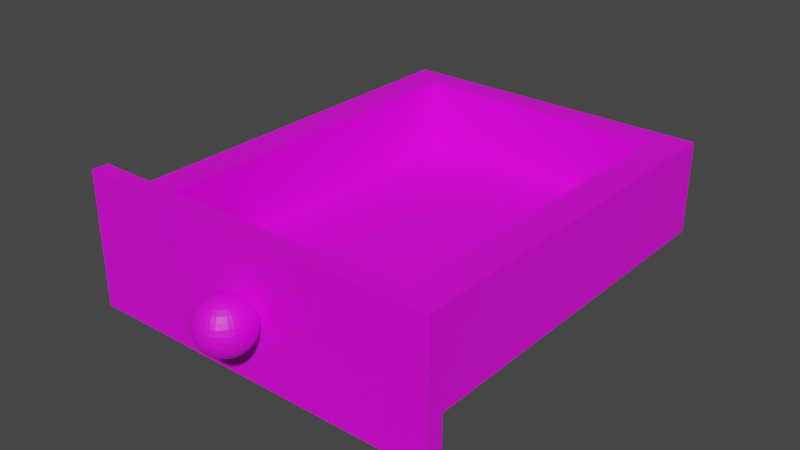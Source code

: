 # Source: Cajon.blend  (saved by Blender 2.91.10; exported with 4.5.12 LTS)
import bpy
from mathutils import Matrix  # noqa: F401  (used for matrix-valued properties, if any)

bpy.ops.wm.read_factory_settings(use_empty=True)
scene = bpy.context.scene
scene.name = 'Scene'

# ---- collections
col_collection = bpy.data.collections.new('Collection'); scene.collection.children.link(col_collection)

# ---- images (referenced by path relative to the original .blend; pixels are not part of the script)
import os
ASSET_DIR = os.environ.get("B2B_ASSET_DIR", "")  # directory of the original .blend (textures are referenced by path, not embedded)
HERE = os.path.dirname(os.path.abspath(__file__))  # packed textures are extracted next to this script under _unpacked/

def load_image(name, relpath, width, height, colorspace="sRGB"):
    """Load a texture the original file referenced (path relative to the .blend, or extracted next to this script)."""
    p = next((c for c in (os.path.join(HERE, relpath), os.path.join(ASSET_DIR, relpath)) if relpath and os.path.exists(c)), "")
    if p:
        img = bpy.data.images.load(p, check_existing=True)
        img.name = name
    else:  # same state as the original file: an image datablock whose file is absent (Cycles renders it pink)
        img = bpy.data.images.new(name, width, height)
        img.source = "FILE"
        img.filepath = "//" + (relpath or name)
    img.colorspace_settings.name = colorspace
    return img
img_texturamueble_png = load_image('TexturaMueble.png', 'Texturas/TexturaMueble.png', 1024, 1024, 'sRGB')

# ---- materials (node trees are filled in below, after node groups)
mat_cajon = bpy.data.materials.new('Cajon')
mat_cajon.use_transparent_shadow = False

# ---- material node trees
mat_cajon.use_nodes = True; mat_cajon.node_tree.nodes.clear()
_N = mat_cajon.node_tree.nodes; _L = mat_cajon.node_tree.links
n0 = _N.new('ShaderNodeBsdfPrincipled'); n0.name = 'Principled BSDF'; n0.location = (10, 300)
n0.distribution = 'GGX'
n0.subsurface_method = 'BURLEY'
n0.inputs[3].default_value = 1.45
n0.inputs[27].default_value = (0.0, 0.0, 0.0, 1.0)
n0.inputs[28].default_value = 1.0
n1 = _N.new('ShaderNodeOutputMaterial'); n1.name = 'Material Output'; n1.location = (300, 300)
n2 = _N.new('ShaderNodeTexImage'); n2.name = 'Imagen'; n2.location = (-321, 383)
n2.image = img_texturamueble_png
_L.new(n0.outputs[0], n1.inputs[0])
_L.new(n2.outputs[0], n0.inputs[0])
n1.is_active_output = True

# ---- world
world_world = bpy.data.worlds.new('World'); scene.world = world_world
world_world.use_nodes = True; world_world.node_tree.nodes.clear()
_N = world_world.node_tree.nodes; _L = world_world.node_tree.links
n0 = _N.new('ShaderNodeOutputWorld'); n0.name = 'World Output'; n0.location = (300, 300)
n1 = _N.new('ShaderNodeBackground'); n1.name = 'Background'; n1.location = (10, 300)
n1.inputs[0].default_value = (0.05088, 0.05088, 0.05088, 1.0)
_L.new(n1.outputs[0], n0.inputs[0])
n0.is_active_output = True
world_world.color = (0.05088, 0.05088, 0.05088)
world_world.use_sun_shadow = False
world_world.sun_shadow_jitter_overblur = 0.0

# ---- meshes
me_plano = bpy.data.meshes.new('Plano')
me_plano.from_pydata([(-1.0, -0.9987, 0.0), (1.0, -0.9987, 0.0), (-1.0, 0.6789, 0.0), (1.0, 0.6789, 0.0), (-1.0, -0.9987, 0.5788), (1.0, -0.9987, 0.5788), (-1.0, 0.6789, 0.5788), (1.0, 0.6789, 0.5788), (-0.7925, -0.8885, 0.5788), (0.7925, -0.8885, 0.5788), (-0.7925, 0.5688, 0.5788), (0.7925, 0.5688, 0.5788), (-0.7925, -0.8885, 0.1455), (0.7925, -0.8885, 0.1455), (-0.7925, 0.5688, 0.1455), (0.7925, 0.5688, 0.1455), (-1.127, -1.0, -0.1241), (1.127, -1.0, -0.1241), (-1.127, -1.0, 0.7029), (1.127, -1.0, 0.7029), (-1.127, -1.066, -0.1241), (1.127, -1.066, -0.1241), (-1.127, -1.066, 0.7029), (1.127, -1.066, 0.7029), (8.778e-08, -1.136, 0.4308), (8.778e-08, -1.115, 0.4214), (8.778e-08, -1.096, 0.4061), (8.778e-08, -1.08, 0.3856), (8.778e-08, -1.066, 0.3606), (8.778e-08, -1.056, 0.3321), (8.778e-08, -1.05, 0.3012), (8.778e-08, -1.048, 0.269), (8.778e-08, -1.05, 0.2368), (8.778e-08, -1.096, 0.1319), (0.006277, -1.136, 0.4308), (0.01231, -1.116, 0.4214), (0.01787, -1.098, 0.4061), (0.02275, -1.081, 0.3856), (0.02675, -1.068, 0.3606), (0.02972, -1.058, 0.3321), (0.03156, -1.052, 0.3012), (0.03217, -1.05, 0.269), (0.03156, -1.052, 0.2368), (0.02972, -1.058, 0.2059), (0.02675, -1.068, 0.1774), (0.02275, -1.081, 0.1524), (0.01787, -1.098, 0.1319), (0.01231, -1.116, 0.1166), (0.006277, -1.136, 0.1073), (0.01231, -1.138, 0.4308), (0.02415, -1.119, 0.4214), (0.03506, -1.101, 0.4061), (0.04463, -1.086, 0.3856), (0.05248, -1.073, 0.3606), (0.05831, -1.064, 0.3321), (0.0619, -1.058, 0.3012), (0.06311, -1.056, 0.269), (0.0619, -1.058, 0.2368), (0.05831, -1.064, 0.2059), (0.05248, -1.073, 0.1774), (0.04463, -1.086, 0.1524), (0.03506, -1.101, 0.1319), (0.02415, -1.119, 0.1166), (0.01231, -1.138, 0.1073), (0.01787, -1.14, 0.4308), (0.03506, -1.122, 0.4214), (0.0509, -1.107, 0.4061), (0.06479, -1.093, 0.3856), (0.07618, -1.082, 0.3606), (0.08465, -1.073, 0.3321), (0.08986, -1.068, 0.3012), (0.09162, -1.066, 0.269), (0.08986, -1.068, 0.2368), (0.08465, -1.073, 0.2059), (0.07618, -1.082, 0.1774), (0.06479, -1.093, 0.1524), (0.0509, -1.107, 0.1319), (0.03506, -1.122, 0.1166), (0.01787, -1.14, 0.1073), (0.02275, -1.142, 0.4308), (0.04463, -1.128, 0.4214), (0.06479, -1.114, 0.4061), (0.08246, -1.103, 0.3856), (0.09696, -1.093, 0.3606), (0.1077, -1.086, 0.3321), (0.1144, -1.081, 0.3012), (0.1166, -1.08, 0.269), (0.1144, -1.081, 0.2368), (0.1077, -1.086, 0.2059), (0.09696, -1.093, 0.1774), (0.08246, -1.103, 0.1524), (0.06479, -1.114, 0.1319), (0.04463, -1.128, 0.1166), (0.02275, -1.142, 0.1073), (0.02675, -1.145, 0.4308), (0.05248, -1.134, 0.4214), (0.07618, -1.124, 0.4061), (0.09696, -1.114, 0.3856), (0.114, -1.107, 0.3606), (0.1267, -1.101, 0.3321), (0.1345, -1.098, 0.3012), (0.1371, -1.096, 0.269), (0.1345, -1.098, 0.2368), (0.1267, -1.101, 0.2059), (0.114, -1.107, 0.1774), (0.09696, -1.114, 0.1524), (0.07618, -1.124, 0.1319), (0.05248, -1.134, 0.1166), (0.02675, -1.145, 0.1073), (0.02972, -1.149, 0.4308), (0.05831, -1.141, 0.4214), (0.08465, -1.134, 0.4061), (0.1077, -1.128, 0.3856), (0.1267, -1.122, 0.3606), (0.1408, -1.119, 0.3321), (0.1494, -1.116, 0.3012), (0.1524, -1.115, 0.269), (0.1494, -1.116, 0.2368), (0.1408, -1.119, 0.2059), (0.1267, -1.122, 0.1774), (0.1077, -1.128, 0.1524), (0.08465, -1.134, 0.1319), (0.05831, -1.141, 0.1166), (0.02972, -1.149, 0.1073), (0.03156, -1.153, 0.4308), (0.0619, -1.149, 0.4214), (0.08986, -1.145, 0.4061), (0.1144, -1.142, 0.3856), (0.1345, -1.14, 0.3606), (0.1494, -1.138, 0.3321), (0.1586, -1.136, 0.3012), (0.1617, -1.136, 0.269), (0.1586, -1.136, 0.2368), (0.1494, -1.138, 0.2059), (0.1345, -1.14, 0.1774), (0.1144, -1.142, 0.1524), (0.08986, -1.145, 0.1319), (0.0619, -1.149, 0.1166), (0.03156, -1.153, 0.1073), (0.03217, -1.157, 0.4308), (0.06311, -1.157, 0.4214), (0.09162, -1.157, 0.4061), (0.1166, -1.157, 0.3856), (0.1371, -1.157, 0.3606), (0.1524, -1.157, 0.3321), (0.1617, -1.157, 0.3012), (0.1649, -1.157, 0.269), (0.1617, -1.157, 0.2368), (0.1524, -1.157, 0.2059), (0.1371, -1.157, 0.1774), (0.1166, -1.157, 0.1524), (0.09162, -1.157, 0.1319), (0.06311, -1.157, 0.1166), (0.03217, -1.157, 0.1073), (0.03156, -1.162, 0.4308), (0.0619, -1.166, 0.4214), (0.08986, -1.169, 0.4061), (0.1144, -1.172, 0.3856), (0.1345, -1.175, 0.3606), (0.1494, -1.177, 0.3321), (0.1586, -1.178, 0.3012), (0.1617, -1.179, 0.269), (0.1586, -1.178, 0.2368), (0.1494, -1.177, 0.2059), (0.1345, -1.175, 0.1774), (0.1144, -1.172, 0.1524), (0.08986, -1.169, 0.1319), (0.0619, -1.166, 0.1166), (0.03156, -1.162, 0.1073), (0.02972, -1.166, 0.4308), (0.05831, -1.173, 0.4214), (0.08465, -1.181, 0.4061), (0.1077, -1.187, 0.3856), (0.1267, -1.192, 0.3606), (0.1408, -1.196, 0.3321), (0.1494, -1.199, 0.3012), (0.1524, -1.199, 0.269), (0.1494, -1.199, 0.2368), (0.1408, -1.196, 0.2059), (0.1267, -1.192, 0.1774), (0.1077, -1.187, 0.1524), (0.08465, -1.181, 0.1319), (0.05831, -1.173, 0.1166), (0.02972, -1.166, 0.1073), (0.02675, -1.169, 0.4308), (0.05248, -1.181, 0.4214), (0.07618, -1.191, 0.4061), (0.09696, -1.2, 0.3856), (0.114, -1.208, 0.3606), (0.1267, -1.214, 0.3321), (0.1345, -1.217, 0.3012), (0.1371, -1.218, 0.269), (0.1345, -1.217, 0.2368), (0.1267, -1.214, 0.2059), (0.114, -1.208, 0.1774), (0.09696, -1.2, 0.1524), (0.07618, -1.191, 0.1319), (0.05248, -1.181, 0.1166), (0.02675, -1.169, 0.1073), (0.02275, -1.172, 0.4308), (0.04463, -1.187, 0.4214), (0.06479, -1.2, 0.4061), (0.08246, -1.212, 0.3856), (0.09696, -1.222, 0.3606), (0.1077, -1.229, 0.3321), (0.1144, -1.233, 0.3012), (0.1166, -1.235, 0.269), (0.1144, -1.233, 0.2368), (0.1077, -1.229, 0.2059), (0.09696, -1.222, 0.1774), (0.08246, -1.212, 0.1524), (0.06479, -1.2, 0.1319), (0.04463, -1.187, 0.1166), (0.02275, -1.172, 0.1073), (0.01787, -1.175, 0.4308), (0.03506, -1.192, 0.4214), (0.0509, -1.208, 0.4061), (0.06479, -1.222, 0.3856), (0.07618, -1.233, 0.3606), (0.08465, -1.242, 0.3321), (0.08986, -1.247, 0.3012), (0.09162, -1.248, 0.269), (0.08986, -1.247, 0.2368), (0.08465, -1.242, 0.2059), (0.07618, -1.233, 0.1774), (0.06479, -1.222, 0.1524), (0.0509, -1.208, 0.1319), (0.03506, -1.192, 0.1166), (0.01787, -1.175, 0.1073), (8.778e-08, -1.157, 0.1041), (0.01231, -1.177, 0.4308), (0.02415, -1.196, 0.4214), (0.03506, -1.214, 0.4061), (0.04463, -1.229, 0.3856), (0.05248, -1.242, 0.3606), (0.05831, -1.251, 0.3321), (0.0619, -1.257, 0.3012), (0.06311, -1.259, 0.269), (0.0619, -1.257, 0.2368), (0.05831, -1.251, 0.2059), (0.05248, -1.242, 0.1774), (0.04463, -1.229, 0.1524), (0.03506, -1.214, 0.1319), (0.02415, -1.196, 0.1166), (0.01231, -1.177, 0.1073), (0.006277, -1.178, 0.4308), (0.01231, -1.199, 0.4214), (0.01787, -1.217, 0.4061), (0.02275, -1.233, 0.3856), (0.02675, -1.247, 0.3606), (0.02972, -1.257, 0.3321), (0.03156, -1.263, 0.3012), (0.03217, -1.265, 0.269), (0.03156, -1.263, 0.2368), (0.02972, -1.257, 0.2059), (0.02675, -1.247, 0.1774), (0.02275, -1.233, 0.1524), (0.01787, -1.217, 0.1319), (0.01231, -1.199, 0.1166), (0.006277, -1.178, 0.1073), (8.659e-08, -1.179, 0.4308), (9.458e-08, -1.199, 0.4214), (9.212e-08, -1.218, 0.4061), (8.352e-08, -1.235, 0.3856), (7.369e-08, -1.248, 0.3606), (9.826e-08, -1.259, 0.3321), (7.369e-08, -1.265, 0.3012), (7.123e-08, -1.267, 0.269), (7.369e-08, -1.265, 0.2368), (9.826e-08, -1.259, 0.2059), (7.369e-08, -1.248, 0.1774), (8.352e-08, -1.235, 0.1524), (8.598e-08, -1.218, 0.1319), (8.843e-08, -1.199, 0.1166), (8.843e-08, -1.179, 0.1073), (-0.006277, -1.178, 0.4308), (-0.01231, -1.199, 0.4214), (-0.01787, -1.217, 0.4061), (-0.02275, -1.233, 0.3856), (-0.02675, -1.247, 0.3606), (-0.02972, -1.257, 0.3321), (-0.03156, -1.263, 0.3012), (-0.03217, -1.265, 0.269), (-0.03156, -1.263, 0.2368), (-0.02972, -1.257, 0.2059), (-0.02675, -1.247, 0.1774), (-0.02275, -1.233, 0.1524), (-0.01787, -1.217, 0.1319), (-0.01231, -1.199, 0.1166), (-0.006277, -1.178, 0.1073), (-0.01231, -1.177, 0.4308), (-0.02415, -1.196, 0.4214), (-0.03506, -1.214, 0.4061), (-0.04463, -1.229, 0.3856), (-0.05248, -1.242, 0.3606), (-0.05831, -1.251, 0.3321), (-0.0619, -1.257, 0.3012), (-0.06311, -1.259, 0.269), (-0.0619, -1.257, 0.2368), (-0.05831, -1.251, 0.2059), (-0.05248, -1.242, 0.1774), (-0.04463, -1.229, 0.1524), (-0.03506, -1.214, 0.1319), (-0.02415, -1.196, 0.1166), (-0.01231, -1.177, 0.1073), (-0.01787, -1.175, 0.4308), (-0.03506, -1.192, 0.4214), (-0.0509, -1.208, 0.4061), (-0.06479, -1.222, 0.3856), (-0.07618, -1.233, 0.3606), (-0.08465, -1.242, 0.3321), (-0.08986, -1.247, 0.3012), (-0.09162, -1.248, 0.269), (-0.08986, -1.247, 0.2368), (-0.08465, -1.242, 0.2059), (-0.07618, -1.233, 0.1774), (-0.06479, -1.222, 0.1524), (-0.0509, -1.208, 0.1319), (-0.03506, -1.192, 0.1166), (-0.01787, -1.175, 0.1073), (4.978e-08, -1.157, 0.4339), (-0.02275, -1.172, 0.4308), (-0.04463, -1.187, 0.4214), (-0.06479, -1.2, 0.4061), (-0.08246, -1.212, 0.3856), (-0.09696, -1.222, 0.3606), (-0.1077, -1.229, 0.3321), (-0.1144, -1.233, 0.3012), (-0.1166, -1.235, 0.269), (-0.1144, -1.233, 0.2368), (-0.1077, -1.229, 0.2059), (-0.09696, -1.222, 0.1774), (-0.08246, -1.212, 0.1524), (-0.06479, -1.2, 0.1319), (-0.04463, -1.187, 0.1166), (-0.02275, -1.172, 0.1073), (-0.02675, -1.169, 0.4308), (-0.05248, -1.181, 0.4214), (-0.07618, -1.191, 0.4061), (-0.09696, -1.2, 0.3856), (-0.114, -1.208, 0.3606), (-0.1267, -1.214, 0.3321), (-0.1345, -1.217, 0.3012), (-0.1371, -1.218, 0.269), (-0.1345, -1.217, 0.2368), (-0.1267, -1.214, 0.2059), (-0.114, -1.208, 0.1774), (-0.09696, -1.2, 0.1524), (-0.07618, -1.191, 0.1319), (-0.05248, -1.181, 0.1166), (-0.02675, -1.169, 0.1073), (-0.02972, -1.166, 0.4308), (-0.05831, -1.173, 0.4214), (-0.08465, -1.181, 0.4061), (-0.1077, -1.187, 0.3856), (-0.1267, -1.192, 0.3606), (-0.1408, -1.196, 0.3321), (-0.1494, -1.199, 0.3012), (-0.1524, -1.199, 0.269), (-0.1494, -1.199, 0.2368), (-0.1408, -1.196, 0.2059), (-0.1267, -1.192, 0.1774), (-0.1077, -1.187, 0.1524), (-0.08465, -1.181, 0.1319), (-0.05831, -1.173, 0.1166), (-0.02972, -1.166, 0.1073), (-0.03156, -1.162, 0.4308), (-0.0619, -1.166, 0.4214), (-0.08986, -1.169, 0.4061), (-0.1144, -1.172, 0.3856), (-0.1345, -1.175, 0.3606), (-0.1494, -1.177, 0.3321), (-0.1586, -1.178, 0.3012), (-0.1617, -1.179, 0.269), (-0.1586, -1.178, 0.2368), (-0.1494, -1.177, 0.2059), (-0.1345, -1.175, 0.1774), (-0.1144, -1.172, 0.1524), (-0.08986, -1.169, 0.1319), (-0.0619, -1.166, 0.1166), (-0.03156, -1.162, 0.1073), (-0.03217, -1.157, 0.4308), (-0.06311, -1.157, 0.4214), (-0.09162, -1.157, 0.4061), (-0.1166, -1.157, 0.3856), (-0.1371, -1.157, 0.3606), (-0.1524, -1.157, 0.3321), (-0.1617, -1.157, 0.3012), (-0.1649, -1.157, 0.269), (-0.1617, -1.157, 0.2368), (-0.1524, -1.157, 0.2059), (-0.1371, -1.157, 0.1774), (-0.1166, -1.157, 0.1524), (-0.09162, -1.157, 0.1319), (-0.06311, -1.157, 0.1166), (-0.03217, -1.157, 0.1073), (-0.03156, -1.153, 0.4308), (-0.0619, -1.149, 0.4214), (-0.08986, -1.145, 0.4061), (-0.1144, -1.142, 0.3856), (-0.1345, -1.14, 0.3606), (-0.1494, -1.138, 0.3321), (-0.1586, -1.136, 0.3012), (-0.1617, -1.136, 0.269), (-0.1586, -1.136, 0.2368), (-0.1494, -1.138, 0.2059), (-0.1345, -1.14, 0.1774), (-0.1144, -1.142, 0.1524), (-0.08986, -1.145, 0.1319), (-0.0619, -1.149, 0.1166), (-0.03156, -1.153, 0.1073), (-0.02972, -1.149, 0.4308), (-0.05831, -1.141, 0.4214), (-0.08465, -1.134, 0.4061), (-0.1077, -1.128, 0.3856), (-0.1267, -1.122, 0.3606), (-0.1408, -1.119, 0.3321), (-0.1494, -1.116, 0.3012), (-0.1524, -1.115, 0.269), (-0.1494, -1.116, 0.2368), (-0.1408, -1.119, 0.2059), (-0.1267, -1.122, 0.1774), (-0.1077, -1.128, 0.1524), (-0.08465, -1.134, 0.1319), (-0.05831, -1.141, 0.1166), (-0.02972, -1.149, 0.1073), (-0.02675, -1.145, 0.4308), (-0.05248, -1.134, 0.4214), (-0.07618, -1.124, 0.4061), (-0.09696, -1.114, 0.3856), (-0.114, -1.107, 0.3606), (-0.1267, -1.101, 0.3321), (-0.1345, -1.098, 0.3012), (-0.1371, -1.096, 0.269), (-0.1345, -1.098, 0.2368), (-0.1267, -1.101, 0.2059), (-0.114, -1.107, 0.1774), (-0.09696, -1.114, 0.1524), (-0.07618, -1.124, 0.1319), (-0.05248, -1.134, 0.1166), (-0.02675, -1.145, 0.1073), (-0.02275, -1.142, 0.4308), (-0.04463, -1.128, 0.4214), (-0.06479, -1.114, 0.4061), (-0.08246, -1.103, 0.3856), (-0.09696, -1.093, 0.3606), (-0.1077, -1.086, 0.3321), (-0.1144, -1.081, 0.3012), (-0.1166, -1.08, 0.269), (-0.1144, -1.081, 0.2368), (-0.1077, -1.086, 0.2059), (-0.09696, -1.093, 0.1774), (-0.08246, -1.103, 0.1524), (-0.06479, -1.114, 0.1319), (-0.04463, -1.128, 0.1166), (-0.02275, -1.142, 0.1073), (-0.01787, -1.14, 0.4308), (-0.03506, -1.122, 0.4214), (-0.0509, -1.107, 0.4061), (-0.06479, -1.093, 0.3856), (-0.07618, -1.082, 0.3606), (-0.08465, -1.073, 0.3321), (-0.08986, -1.068, 0.3012), (-0.09162, -1.066, 0.269), (-0.08986, -1.068, 0.2368), (-0.08465, -1.073, 0.2059), (-0.07618, -1.082, 0.1774), (-0.06479, -1.093, 0.1524), (-0.0509, -1.107, 0.1319), (-0.03506, -1.122, 0.1166), (-0.01787, -1.14, 0.1073), (-0.01231, -1.138, 0.4308), (-0.02415, -1.119, 0.4214), (-0.03506, -1.101, 0.4061), (-0.04463, -1.086, 0.3856), (-0.05248, -1.073, 0.3606), (-0.05831, -1.064, 0.3321), (-0.0619, -1.058, 0.3012), (-0.06311, -1.056, 0.269), (-0.0619, -1.058, 0.2368), (-0.05831, -1.064, 0.2059), (-0.05248, -1.073, 0.1774), (-0.04463, -1.086, 0.1524), (-0.03506, -1.101, 0.1319), (-0.02415, -1.119, 0.1166), (-0.01231, -1.138, 0.1073), (-0.006277, -1.136, 0.4308), (-0.01231, -1.116, 0.4214), (-0.01787, -1.098, 0.4061), (-0.02275, -1.081, 0.3856), (-0.02675, -1.068, 0.3606), (-0.02972, -1.058, 0.3321), (-0.03156, -1.052, 0.3012), (-0.03217, -1.05, 0.269), (-0.03156, -1.052, 0.2368), (-0.02972, -1.058, 0.2059), (-0.02675, -1.068, 0.1774), (-0.02275, -1.081, 0.1524), (-0.01787, -1.098, 0.1319), (-0.01231, -1.116, 0.1166), (-0.006277, -1.136, 0.1073), (9.826e-08, -1.056, 0.2059), (1.327e-07, -1.066, 0.1774), (1.13e-07, -1.08, 0.1524), (1.007e-07, -1.115, 0.1166), (9.028e-08, -1.136, 0.1073)], [], [(0, 2, 3, 1), (7, 6, 10, 11), (3, 2, 6, 7), (5, 4, 18, 19), (1, 3, 7, 5), (2, 0, 4, 6), (9, 11, 15, 13), (4, 5, 9, 8), (5, 7, 11, 9), (6, 4, 8, 10), (12, 13, 15, 14), (10, 8, 12, 14), (11, 10, 14, 15), (8, 9, 13, 12), (19, 18, 22, 23), (0, 1, 17, 16), (1, 5, 19, 17), (4, 0, 16, 18), (20, 21, 23, 22), (17, 19, 23, 21), (16, 17, 21, 20), (18, 16, 20, 22), (504, 33, 46, 47), (30, 29, 39, 40), (505, 504, 47, 48), (31, 30, 40, 41), (24, 320, 34), (229, 505, 48), (32, 31, 41, 42), (25, 24, 34, 35), (501, 32, 42, 43), (26, 25, 35, 36), (502, 501, 43, 44), (27, 26, 36, 37), (503, 502, 44, 45), (28, 27, 37, 38), (33, 503, 45, 46), (29, 28, 38, 39), (46, 45, 60, 61), (39, 38, 53, 54), (47, 46, 61, 62), (40, 39, 54, 55), (48, 47, 62, 63), (41, 40, 55, 56), (34, 320, 49), (229, 48, 63), (42, 41, 56, 57), (35, 34, 49, 50), (43, 42, 57, 58), (36, 35, 50, 51), (44, 43, 58, 59), (37, 36, 51, 52), (45, 44, 59, 60), (38, 37, 52, 53), (50, 49, 64, 65), (58, 57, 72, 73), (51, 50, 65, 66), (59, 58, 73, 74), (52, 51, 66, 67), (60, 59, 74, 75), (53, 52, 67, 68), (61, 60, 75, 76), (54, 53, 68, 69), (62, 61, 76, 77), (55, 54, 69, 70), (63, 62, 77, 78), (56, 55, 70, 71), (49, 320, 64), (229, 63, 78), (57, 56, 71, 72), (69, 68, 83, 84), (77, 76, 91, 92), (70, 69, 84, 85), (78, 77, 92, 93), (71, 70, 85, 86), (64, 320, 79), (229, 78, 93), (72, 71, 86, 87), (65, 64, 79, 80), (73, 72, 87, 88), (66, 65, 80, 81), (74, 73, 88, 89), (67, 66, 81, 82), (75, 74, 89, 90), (68, 67, 82, 83), (76, 75, 90, 91), (88, 87, 102, 103), (81, 80, 95, 96), (89, 88, 103, 104), (82, 81, 96, 97), (90, 89, 104, 105), (83, 82, 97, 98), (91, 90, 105, 106), (84, 83, 98, 99), (92, 91, 106, 107), (85, 84, 99, 100), (93, 92, 107, 108), (86, 85, 100, 101), (79, 320, 94), (229, 93, 108), (87, 86, 101, 102), (80, 79, 94, 95), (107, 106, 121, 122), (100, 99, 114, 115), (108, 107, 122, 123), (101, 100, 115, 116), (94, 320, 109), (229, 108, 123), (102, 101, 116, 117), (95, 94, 109, 110), (103, 102, 117, 118), (96, 95, 110, 111), (104, 103, 118, 119), (97, 96, 111, 112), (105, 104, 119, 120), (98, 97, 112, 113), (106, 105, 120, 121), (99, 98, 113, 114), (119, 118, 133, 134), (112, 111, 126, 127), (120, 119, 134, 135), (113, 112, 127, 128), (121, 120, 135, 136), (114, 113, 128, 129), (122, 121, 136, 137), (115, 114, 129, 130), (123, 122, 137, 138), (116, 115, 130, 131), (109, 320, 124), (229, 123, 138), (117, 116, 131, 132), (110, 109, 124, 125), (118, 117, 132, 133), (111, 110, 125, 126), (138, 137, 152, 153), (131, 130, 145, 146), (124, 320, 139), (229, 138, 153), (132, 131, 146, 147), (125, 124, 139, 140), (133, 132, 147, 148), (126, 125, 140, 141), (134, 133, 148, 149), (127, 126, 141, 142), (135, 134, 149, 150), (128, 127, 142, 143), (136, 135, 150, 151), (129, 128, 143, 144), (137, 136, 151, 152), (130, 129, 144, 145), (142, 141, 156, 157), (150, 149, 164, 165), (143, 142, 157, 158), (151, 150, 165, 166), (144, 143, 158, 159), (152, 151, 166, 167), (145, 144, 159, 160), (153, 152, 167, 168), (146, 145, 160, 161), (139, 320, 154), (229, 153, 168), (147, 146, 161, 162), (140, 139, 154, 155), (148, 147, 162, 163), (141, 140, 155, 156), (149, 148, 163, 164), (161, 160, 175, 176), (154, 320, 169), (229, 168, 183), (162, 161, 176, 177), (155, 154, 169, 170), (163, 162, 177, 178), (156, 155, 170, 171), (164, 163, 178, 179), (157, 156, 171, 172), (165, 164, 179, 180), (158, 157, 172, 173), (166, 165, 180, 181), (159, 158, 173, 174), (167, 166, 181, 182), (160, 159, 174, 175), (168, 167, 182, 183), (180, 179, 194, 195), (173, 172, 187, 188), (181, 180, 195, 196), (174, 173, 188, 189), (182, 181, 196, 197), (175, 174, 189, 190), (183, 182, 197, 198), (176, 175, 190, 191), (169, 320, 184), (229, 183, 198), (177, 176, 191, 192), (170, 169, 184, 185), (178, 177, 192, 193), (171, 170, 185, 186), (179, 178, 193, 194), (172, 171, 186, 187), (184, 320, 199), (229, 198, 213), (192, 191, 206, 207), (185, 184, 199, 200), (193, 192, 207, 208), (186, 185, 200, 201), (194, 193, 208, 209), (187, 186, 201, 202), (195, 194, 209, 210), (188, 187, 202, 203), (196, 195, 210, 211), (189, 188, 203, 204), (197, 196, 211, 212), (190, 189, 204, 205), (198, 197, 212, 213), (191, 190, 205, 206), (203, 202, 217, 218), (211, 210, 225, 226), (204, 203, 218, 219), (212, 211, 226, 227), (205, 204, 219, 220), (213, 212, 227, 228), (206, 205, 220, 221), (199, 320, 214), (229, 213, 228), (207, 206, 221, 222), (200, 199, 214, 215), (208, 207, 222, 223), (201, 200, 215, 216), (209, 208, 223, 224), (202, 201, 216, 217), (210, 209, 224, 225), (222, 221, 237, 238), (215, 214, 230, 231), (223, 222, 238, 239), (216, 215, 231, 232), (224, 223, 239, 240), (217, 216, 232, 233), (225, 224, 240, 241), (218, 217, 233, 234), (226, 225, 241, 242), (219, 218, 234, 235), (227, 226, 242, 243), (220, 219, 235, 236), (228, 227, 243, 244), (221, 220, 236, 237), (214, 320, 230), (229, 228, 244), (242, 241, 256, 257), (235, 234, 249, 250), (243, 242, 257, 258), (236, 235, 250, 251), (244, 243, 258, 259), (237, 236, 251, 252), (230, 320, 245), (229, 244, 259), (238, 237, 252, 253), (231, 230, 245, 246), (239, 238, 253, 254), (232, 231, 246, 247), (240, 239, 254, 255), (233, 232, 247, 248), (241, 240, 255, 256), (234, 233, 248, 249), (254, 253, 268, 269), (247, 246, 261, 262), (255, 254, 269, 270), (248, 247, 262, 263), (256, 255, 270, 271), (249, 248, 263, 264), (257, 256, 271, 272), (250, 249, 264, 265), (258, 257, 272, 273), (251, 250, 265, 266), (259, 258, 273, 274), (252, 251, 266, 267), (245, 320, 260), (229, 259, 274), (253, 252, 267, 268), (246, 245, 260, 261), (273, 272, 287, 288), (266, 265, 280, 281), (274, 273, 288, 289), (267, 266, 281, 282), (260, 320, 275), (229, 274, 289), (268, 267, 282, 283), (261, 260, 275, 276), (269, 268, 283, 284), (262, 261, 276, 277), (270, 269, 284, 285), (263, 262, 277, 278), (271, 270, 285, 286), (264, 263, 278, 279), (272, 271, 286, 287), (265, 264, 279, 280), (277, 276, 291, 292), (285, 284, 299, 300), (278, 277, 292, 293), (286, 285, 300, 301), (279, 278, 293, 294), (287, 286, 301, 302), (280, 279, 294, 295), (288, 287, 302, 303), (281, 280, 295, 296), (289, 288, 303, 304), (282, 281, 296, 297), (275, 320, 290), (229, 289, 304), (283, 282, 297, 298), (276, 275, 290, 291), (284, 283, 298, 299), (296, 295, 310, 311), (304, 303, 318, 319), (297, 296, 311, 312), (290, 320, 305), (229, 304, 319), (298, 297, 312, 313), (291, 290, 305, 306), (299, 298, 313, 314), (292, 291, 306, 307), (300, 299, 314, 315), (293, 292, 307, 308), (301, 300, 315, 316), (294, 293, 308, 309), (302, 301, 316, 317), (295, 294, 309, 310), (303, 302, 317, 318), (315, 314, 330, 331), (308, 307, 323, 324), (316, 315, 331, 332), (309, 308, 324, 325), (317, 316, 332, 333), (310, 309, 325, 326), (318, 317, 333, 334), (311, 310, 326, 327), (319, 318, 334, 335), (312, 311, 327, 328), (305, 320, 321), (229, 319, 335), (313, 312, 328, 329), (306, 305, 321, 322), (314, 313, 329, 330), (307, 306, 322, 323), (335, 334, 349, 350), (328, 327, 342, 343), (321, 320, 336), (229, 335, 350), (329, 328, 343, 344), (322, 321, 336, 337), (330, 329, 344, 345), (323, 322, 337, 338), (331, 330, 345, 346), (324, 323, 338, 339), (332, 331, 346, 347), (325, 324, 339, 340), (333, 332, 347, 348), (326, 325, 340, 341), (334, 333, 348, 349), (327, 326, 341, 342), (339, 338, 353, 354), (347, 346, 361, 362), (340, 339, 354, 355), (348, 347, 362, 363), (341, 340, 355, 356), (349, 348, 363, 364), (342, 341, 356, 357), (350, 349, 364, 365), (343, 342, 357, 358), (336, 320, 351), (229, 350, 365), (344, 343, 358, 359), (337, 336, 351, 352), (345, 344, 359, 360), (338, 337, 352, 353), (346, 345, 360, 361), (358, 357, 372, 373), (351, 320, 366), (229, 365, 380), (359, 358, 373, 374), (352, 351, 366, 367), (360, 359, 374, 375), (353, 352, 367, 368), (361, 360, 375, 376), (354, 353, 368, 369), (362, 361, 376, 377), (355, 354, 369, 370), (363, 362, 377, 378), (356, 355, 370, 371), (364, 363, 378, 379), (357, 356, 371, 372), (365, 364, 379, 380), (377, 376, 391, 392), (370, 369, 384, 385), (378, 377, 392, 393), (371, 370, 385, 386), (379, 378, 393, 394), (372, 371, 386, 387), (380, 379, 394, 395), (373, 372, 387, 388), (366, 320, 381), (229, 380, 395), (374, 373, 388, 389), (367, 366, 381, 382), (375, 374, 389, 390), (368, 367, 382, 383), (376, 375, 390, 391), (369, 368, 383, 384), (229, 395, 410), (389, 388, 403, 404), (382, 381, 396, 397), (390, 389, 404, 405), (383, 382, 397, 398), (391, 390, 405, 406), (384, 383, 398, 399), (392, 391, 406, 407), (385, 384, 399, 400), (393, 392, 407, 408), (386, 385, 400, 401), (394, 393, 408, 409), (387, 386, 401, 402), (395, 394, 409, 410), (388, 387, 402, 403), (381, 320, 396), (408, 407, 422, 423), (401, 400, 415, 416), (409, 408, 423, 424), (402, 401, 416, 417), (410, 409, 424, 425), (403, 402, 417, 418), (396, 320, 411), (229, 410, 425), (404, 403, 418, 419), (397, 396, 411, 412), (405, 404, 419, 420), (398, 397, 412, 413), (406, 405, 420, 421), (399, 398, 413, 414), (407, 406, 421, 422), (400, 399, 414, 415), (412, 411, 426, 427), (420, 419, 434, 435), (413, 412, 427, 428), (421, 420, 435, 436), (414, 413, 428, 429), (422, 421, 436, 437), (415, 414, 429, 430), (423, 422, 437, 438), (416, 415, 430, 431), (424, 423, 438, 439), (417, 416, 431, 432), (425, 424, 439, 440), (418, 417, 432, 433), (411, 320, 426), (229, 425, 440), (419, 418, 433, 434), (431, 430, 445, 446), (439, 438, 453, 454), (432, 431, 446, 447), (440, 439, 454, 455), (433, 432, 447, 448), (426, 320, 441), (229, 440, 455), (434, 433, 448, 449), (427, 426, 441, 442), (435, 434, 449, 450), (428, 427, 442, 443), (436, 435, 450, 451), (429, 428, 443, 444), (437, 436, 451, 452), (430, 429, 444, 445), (438, 437, 452, 453), (450, 449, 464, 465), (443, 442, 457, 458), (451, 450, 465, 466), (444, 443, 458, 459), (452, 451, 466, 467), (445, 444, 459, 460), (453, 452, 467, 468), (446, 445, 460, 461), (454, 453, 468, 469), (447, 446, 461, 462), (455, 454, 469, 470), (448, 447, 462, 463), (441, 320, 456), (229, 455, 470), (449, 448, 463, 464), (442, 441, 456, 457), (469, 468, 483, 484), (462, 461, 476, 477), (470, 469, 484, 485), (463, 462, 477, 478), (456, 320, 471), (229, 470, 485), (464, 463, 478, 479), (457, 456, 471, 472), (465, 464, 479, 480), (458, 457, 472, 473), (466, 465, 480, 481), (459, 458, 473, 474), (467, 466, 481, 482), (460, 459, 474, 475), (468, 467, 482, 483), (461, 460, 475, 476), (473, 472, 487, 488), (481, 480, 495, 496), (474, 473, 488, 489), (482, 481, 496, 497), (475, 474, 489, 490), (483, 482, 497, 498), (476, 475, 490, 491), (484, 483, 498, 499), (477, 476, 491, 492), (485, 484, 499, 500), (478, 477, 492, 493), (471, 320, 486), (229, 485, 500), (479, 478, 493, 494), (472, 471, 486, 487), (480, 479, 494, 495), (492, 491, 29, 30), (500, 499, 504, 505), (493, 492, 30, 31), (486, 320, 24), (229, 500, 505), (494, 493, 31, 32), (487, 486, 24, 25), (495, 494, 32, 501), (488, 487, 25, 26), (496, 495, 501, 502), (489, 488, 26, 27), (497, 496, 502, 503), (490, 489, 27, 28), (498, 497, 503, 33), (491, 490, 28, 29), (499, 498, 33, 504)])
_uv = me_plano.uv_layers.new(name='MapaUV')
_uv.uv.foreach_set('vector', [0.147, 0.1618, 0.4067, 0.1618, 0.4067, 0.4714, 0.147, 0.4714, 0.8754, 0.3883, 0.8754, 0.6978, 0.8583, 0.6657, 0.8583, 0.4204, 0.5364, 0.6978, 0.5364, 0.3883, 0.626, 0.3883, 0.626, 0.6978, 0.8182, 0.7174, 0.8182, 0.4079, 0.8374, 0.3883, 0.8374, 0.737, 0.147, 0.7319, 0.147, 0.4723, 0.2366, 0.4723, 0.2366, 0.7319, 0.6268, 0.6479, 0.6268, 0.3883, 0.7164, 0.3883, 0.7164, 0.6479, 0.6537, 0.3874, 0.6537, 0.1618, 0.7208, 0.1618, 0.7208, 0.3874, 0.8933, 0.3883, 0.8933, 0.6978, 0.8763, 0.6657, 0.8763, 0.4204, 0.4054, 0.4723, 0.4054, 0.7319, 0.3733, 0.7148, 0.3733, 0.4893, 0.8173, 0.3883, 0.8173, 0.6479, 0.7852, 0.6309, 0.7852, 0.4053, 0.6528, 0.3874, 0.4075, 0.3874, 0.4075, 0.1618, 0.6528, 0.1618, 0.7173, 0.6138, 0.7173, 0.3883, 0.7843, 0.3883, 0.7843, 0.6138, 0.3725, 0.4723, 0.3725, 0.7176, 0.3054, 0.7176, 0.3054, 0.4723, 0.3045, 0.4723, 0.3045, 0.7176, 0.2375, 0.7176, 0.2375, 0.4723, 0.9053, 0.737, 0.9053, 0.3883, 0.9155, 0.3883, 0.9155, 0.737, 0.8383, 0.7174, 0.8383, 0.4079, 0.8575, 0.3883, 0.8575, 0.737, 0.7216, 0.2706, 0.7216, 0.181, 0.7412, 0.1618, 0.7412, 0.2898, 0.7173, 0.7235, 0.7173, 0.6339, 0.7369, 0.6147, 0.7369, 0.7427, 0.5355, 0.3883, 0.5355, 0.737, 0.4075, 0.737, 0.4075, 0.3883, 0.7523, 0.1618, 0.7523, 0.2898, 0.7421, 0.2898, 0.7421, 0.1618, 0.9044, 0.3883, 0.9044, 0.737, 0.8942, 0.737, 0.8942, 0.3883, 0.748, 0.6147, 0.748, 0.7427, 0.7378, 0.7427, 0.7378, 0.6147, 0.7058, 0.6583, 0.7021, 0.6585, 0.7021, 0.6557, 0.7058, 0.6564, 0.6608, 0.6713, 0.6559, 0.6712, 0.6559, 0.6666, 0.6608, 0.6664, 0.6191, 0.7279, 0.6226, 0.7277, 0.6226, 0.7296, 0.6191, 0.7288, 0.6435, 0.6596, 0.6386, 0.6596, 0.6386, 0.6547, 0.6435, 0.6546, 0.7139, 0.6553, 0.7139, 0.6587, 0.7129, 0.6554, 0.3725, 0.7219, 0.3715, 0.7187, 0.3725, 0.7184, 0.6268, 0.6488, 0.6318, 0.6488, 0.6318, 0.6538, 0.6268, 0.6537, 0.584, 0.7296, 0.5805, 0.7294, 0.5805, 0.7284, 0.584, 0.7277, 0.6327, 0.6664, 0.6376, 0.6664, 0.6376, 0.6713, 0.6327, 0.6711, 0.7105, 0.6585, 0.7067, 0.6583, 0.7067, 0.6564, 0.7105, 0.6557, 0.6388, 0.6962, 0.6435, 0.6961, 0.6435, 0.7007, 0.6388, 0.7004, 0.3557, 0.722, 0.3516, 0.7218, 0.3516, 0.719, 0.3557, 0.7184, 0.6102, 0.7106, 0.6146, 0.7104, 0.6146, 0.7146, 0.6102, 0.7141, 0.683, 0.6788, 0.6874, 0.679, 0.6874, 0.6825, 0.683, 0.683, 0.3665, 0.7186, 0.3706, 0.7184, 0.3706, 0.722, 0.3665, 0.7214, 0.627, 0.6961, 0.6317, 0.6962, 0.6317, 0.7004, 0.627, 0.7007, 0.3169, 0.7184, 0.3169, 0.7226, 0.3135, 0.7228, 0.3142, 0.7186, 0.6372, 0.6961, 0.6372, 0.7008, 0.6331, 0.7007, 0.6327, 0.696, 0.3651, 0.7228, 0.3651, 0.7267, 0.3624, 0.7269, 0.3632, 0.723, 0.655, 0.6722, 0.655, 0.6771, 0.6504, 0.677, 0.6502, 0.6722, 0.3201, 0.7273, 0.3201, 0.7308, 0.3183, 0.731, 0.3192, 0.7274, 0.6318, 0.6605, 0.6318, 0.6655, 0.627, 0.6655, 0.6269, 0.6605, 0.5364, 0.7312, 0.5373, 0.7279, 0.5373, 0.7315, 0.263, 0.7316, 0.2621, 0.7283, 0.263, 0.728, 0.6552, 0.6488, 0.6552, 0.6538, 0.6503, 0.6538, 0.6504, 0.6488, 0.667, 0.7261, 0.667, 0.7297, 0.6661, 0.7296, 0.6652, 0.726, 0.6375, 0.6722, 0.6375, 0.677, 0.6327, 0.6771, 0.633, 0.6722, 0.3687, 0.723, 0.3687, 0.7269, 0.3668, 0.7267, 0.366, 0.7228, 0.6718, 0.6722, 0.6718, 0.6768, 0.6672, 0.677, 0.6677, 0.6723, 0.3126, 0.7186, 0.3126, 0.7228, 0.3099, 0.7226, 0.3092, 0.7184, 0.6968, 0.6661, 0.6968, 0.6706, 0.6927, 0.6708, 0.6933, 0.6663, 0.6927, 0.6786, 0.6927, 0.6831, 0.6893, 0.6829, 0.6886, 0.6785, 0.2816, 0.7282, 0.2824, 0.7245, 0.2832, 0.7249, 0.2832, 0.7289, 0.6719, 0.6547, 0.6719, 0.6596, 0.6673, 0.6598, 0.6676, 0.6549, 0.5541, 0.7231, 0.5541, 0.727, 0.5523, 0.7267, 0.5515, 0.7226, 0.6489, 0.6959, 0.6489, 0.7006, 0.6446, 0.7009, 0.645, 0.6962, 0.7049, 0.6906, 0.7049, 0.6948, 0.7023, 0.6945, 0.7016, 0.6901, 0.6867, 0.6901, 0.6867, 0.6946, 0.6829, 0.695, 0.6835, 0.6904, 0.6091, 0.7051, 0.6091, 0.7096, 0.6058, 0.7092, 0.6052, 0.7046, 0.7007, 0.6901, 0.7007, 0.6944, 0.6975, 0.6948, 0.6982, 0.6905, 0.6597, 0.6962, 0.6597, 0.7009, 0.6558, 0.7006, 0.6554, 0.6959, 0.618, 0.7225, 0.618, 0.7265, 0.6154, 0.7269, 0.6162, 0.7228, 0.6717, 0.6782, 0.6717, 0.6831, 0.6674, 0.6829, 0.6671, 0.678, 0.6477, 0.7293, 0.6469, 0.7256, 0.6486, 0.7249, 0.6486, 0.7289, 0.6491, 0.6781, 0.6491, 0.6831, 0.6445, 0.683, 0.6444, 0.678, 0.6154, 0.7313, 0.6163, 0.7278, 0.6163, 0.7317, 0.3615, 0.7317, 0.3607, 0.7281, 0.3615, 0.7277, 0.6663, 0.678, 0.6663, 0.683, 0.6616, 0.6831, 0.6617, 0.6781, 0.6869, 0.6844, 0.6869, 0.6892, 0.6833, 0.6888, 0.6829, 0.684, 0.7121, 0.6495, 0.7121, 0.6537, 0.7097, 0.6543, 0.7104, 0.6499, 0.6714, 0.6843, 0.6714, 0.6892, 0.6674, 0.6889, 0.6671, 0.684, 0.2723, 0.729, 0.2715, 0.725, 0.273, 0.7243, 0.273, 0.7286, 0.6768, 0.6902, 0.6768, 0.6952, 0.6725, 0.6951, 0.6724, 0.6901, 0.5849, 0.7316, 0.5856, 0.7277, 0.5856, 0.732, 0.6142, 0.7318, 0.6134, 0.7279, 0.6142, 0.7275, 0.6432, 0.6901, 0.6432, 0.6951, 0.6388, 0.6952, 0.6389, 0.6902, 0.6245, 0.7026, 0.6252, 0.6987, 0.626, 0.699, 0.626, 0.7034, 0.6316, 0.6841, 0.6316, 0.689, 0.6273, 0.6893, 0.6276, 0.6843, 0.7081, 0.6907, 0.7081, 0.6949, 0.7065, 0.6945, 0.7058, 0.6901, 0.6767, 0.696, 0.6767, 0.7008, 0.6727, 0.7013, 0.6731, 0.6964, 0.2613, 0.7191, 0.2613, 0.7234, 0.2589, 0.723, 0.2582, 0.7184, 0.579, 0.7048, 0.579, 0.7094, 0.5754, 0.7099, 0.5759, 0.7053, 0.5692, 0.7053, 0.5692, 0.7099, 0.5662, 0.7095, 0.5656, 0.7048, 0.7082, 0.7077, 0.7082, 0.712, 0.7051, 0.7127, 0.7058, 0.7081, 0.5696, 0.6987, 0.5696, 0.7036, 0.5656, 0.7039, 0.5659, 0.699, 0.5584, 0.7233, 0.5584, 0.7277, 0.5569, 0.7273, 0.5562, 0.7227, 0.6915, 0.684, 0.6915, 0.6888, 0.6878, 0.6893, 0.6882, 0.6844, 0.3249, 0.7191, 0.3249, 0.7236, 0.3227, 0.7231, 0.3221, 0.7184, 0.701, 0.6661, 0.701, 0.6709, 0.6976, 0.6714, 0.6981, 0.6666, 0.6913, 0.7087, 0.6913, 0.7134, 0.6885, 0.7129, 0.688, 0.7081, 0.3323, 0.7184, 0.3323, 0.723, 0.3295, 0.7236, 0.3301, 0.7189, 0.692, 0.6493, 0.692, 0.6541, 0.6886, 0.6537, 0.6882, 0.6488, 0.5482, 0.7226, 0.5482, 0.7271, 0.546, 0.7276, 0.5467, 0.723, 0.5745, 0.699, 0.5745, 0.7039, 0.5707, 0.7036, 0.5705, 0.6987, 0.6593, 0.7179, 0.6586, 0.7136, 0.66, 0.7129, 0.66, 0.7175, 0.5893, 0.6988, 0.5893, 0.7038, 0.5853, 0.7037, 0.5852, 0.6987, 0.6989, 0.6827, 0.6996, 0.6785, 0.6996, 0.683, 0.3174, 0.7318, 0.3167, 0.7276, 0.3174, 0.7273, 0.5942, 0.6987, 0.5942, 0.7037, 0.5901, 0.7038, 0.5902, 0.6988, 0.7128, 0.6706, 0.7135, 0.6663, 0.7142, 0.6667, 0.7142, 0.6713, 0.6565, 0.7234, 0.6565, 0.728, 0.6545, 0.7285, 0.6551, 0.7237, 0.6814, 0.702, 0.6814, 0.7069, 0.6779, 0.7067, 0.6777, 0.7017, 0.6742, 0.7301, 0.6735, 0.7256, 0.6748, 0.725, 0.6748, 0.7299, 0.5886, 0.7047, 0.5886, 0.7097, 0.5849, 0.7096, 0.5849, 0.7046, 0.6608, 0.7305, 0.6614, 0.726, 0.6614, 0.7308, 0.7159, 0.6543, 0.7152, 0.6498, 0.7159, 0.6495, 0.6038, 0.7046, 0.6038, 0.7096, 0.6, 0.7097, 0.6001, 0.7047, 0.2866, 0.7291, 0.2873, 0.7245, 0.288, 0.7248, 0.288, 0.7296, 0.6921, 0.66, 0.6921, 0.6649, 0.6884, 0.6652, 0.6887, 0.6602, 0.6259, 0.7235, 0.6259, 0.7281, 0.6244, 0.7278, 0.6238, 0.723, 0.637, 0.7078, 0.637, 0.7127, 0.6335, 0.7131, 0.6339, 0.7081, 0.6996, 0.7204, 0.6996, 0.7251, 0.6975, 0.7247, 0.6969, 0.7199, 0.7055, 0.6724, 0.7055, 0.6772, 0.7024, 0.6777, 0.7029, 0.6728, 0.7049, 0.6666, 0.7049, 0.6714, 0.7023, 0.671, 0.7018, 0.6661, 0.6805, 0.7198, 0.6805, 0.7246, 0.6779, 0.7251, 0.6785, 0.7202, 0.6308, 0.7082, 0.6308, 0.7131, 0.6277, 0.7127, 0.6273, 0.7078, 0.6644, 0.7138, 0.6644, 0.7188, 0.6611, 0.719, 0.6615, 0.7141, 0.667, 0.7202, 0.667, 0.7251, 0.6651, 0.7249, 0.6646, 0.7199, 0.7086, 0.696, 0.7086, 0.7009, 0.7057, 0.7012, 0.7061, 0.6962, 0.7087, 0.6664, 0.7087, 0.6713, 0.7062, 0.6711, 0.7058, 0.6661, 0.6449, 0.7198, 0.6449, 0.7247, 0.6424, 0.725, 0.6429, 0.72, 0.6958, 0.7141, 0.6958, 0.719, 0.6929, 0.7188, 0.6926, 0.7138, 0.2394, 0.724, 0.2394, 0.7289, 0.2375, 0.7291, 0.2381, 0.7242, 0.569, 0.711, 0.569, 0.716, 0.5658, 0.7158, 0.5656, 0.7108, 0.7052, 0.7307, 0.7045, 0.726, 0.7058, 0.7256, 0.7058, 0.7305, 0.6035, 0.7106, 0.6035, 0.7157, 0.6001, 0.7156, 0.6, 0.7106, 0.6864, 0.7239, 0.687, 0.7191, 0.687, 0.7241, 0.7157, 0.6713, 0.7151, 0.6665, 0.7157, 0.6663, 0.584, 0.7106, 0.584, 0.7156, 0.5805, 0.7157, 0.5806, 0.7106, 0.7102, 0.7261, 0.7096, 0.7309, 0.7089, 0.7307, 0.7089, 0.7258, 0.5593, 0.7108, 0.5593, 0.7158, 0.5559, 0.716, 0.5561, 0.711, 0.7143, 0.7079, 0.7143, 0.7128, 0.713, 0.7126, 0.7124, 0.7077, 0.7037, 0.7258, 0.7037, 0.7308, 0.7024, 0.7308, 0.703, 0.7258, 0.7044, 0.7138, 0.7044, 0.7188, 0.7011, 0.7188, 0.701, 0.7138, 0.632, 0.7066, 0.6326, 0.7017, 0.6326, 0.7067, 0.6326, 0.7126, 0.632, 0.7077, 0.6326, 0.7076, 0.6423, 0.7139, 0.6423, 0.7189, 0.6389, 0.7189, 0.639, 0.7139, 0.6293, 0.7259, 0.6293, 0.7309, 0.6287, 0.7309, 0.6281, 0.7259, 0.5923, 0.7165, 0.5923, 0.7215, 0.589, 0.7215, 0.5892, 0.7165, 0.3508, 0.7245, 0.3508, 0.7295, 0.3495, 0.7295, 0.3489, 0.7245, 0.577, 0.7168, 0.577, 0.7218, 0.5739, 0.7218, 0.5742, 0.7168, 0.7119, 0.6664, 0.7119, 0.6713, 0.7101, 0.6713, 0.7096, 0.6663, 0.6763, 0.7192, 0.6763, 0.7241, 0.6735, 0.7242, 0.6739, 0.7192, 0.6855, 0.7192, 0.6855, 0.7241, 0.6831, 0.7241, 0.6827, 0.7191, 0.7118, 0.6962, 0.7118, 0.7012, 0.7095, 0.7012, 0.71, 0.6962, 0.6229, 0.7169, 0.6229, 0.7219, 0.6202, 0.7219, 0.6199, 0.7169, 0.3397, 0.7245, 0.3397, 0.7295, 0.3378, 0.7295, 0.3384, 0.7245, 0.5397, 0.7167, 0.5397, 0.7217, 0.5366, 0.7217, 0.5364, 0.7167, 0.6047, 0.7266, 0.6052, 0.7217, 0.607, 0.7216, 0.607, 0.7266, 0.7066, 0.6648, 0.7062, 0.6598, 0.709, 0.6598, 0.709, 0.6648, 0.706, 0.6545, 0.7064, 0.6496, 0.7088, 0.6495, 0.7088, 0.6545, 0.7097, 0.7188, 0.7092, 0.7138, 0.7115, 0.7139, 0.7115, 0.7188, 0.5656, 0.7218, 0.5659, 0.7168, 0.5687, 0.7168, 0.5687, 0.7218, 0.3338, 0.7295, 0.3332, 0.7245, 0.335, 0.7245, 0.335, 0.7295, 0.6154, 0.7216, 0.6156, 0.7166, 0.6187, 0.7166, 0.6187, 0.7216, 0.6442, 0.7308, 0.6436, 0.7259, 0.6449, 0.7259, 0.6449, 0.7308, 0.6336, 0.719, 0.6337, 0.714, 0.637, 0.714, 0.637, 0.719, 0.6661, 0.7016, 0.6661, 0.7066, 0.6655, 0.7017, 0.6661, 0.7075, 0.6661, 0.7125, 0.6655, 0.7124, 0.7012, 0.6892, 0.7011, 0.6842, 0.7045, 0.6842, 0.7045, 0.6893, 0.6623, 0.7309, 0.6629, 0.726, 0.6636, 0.726, 0.6636, 0.7309, 0.5415, 0.7215, 0.5413, 0.7165, 0.5446, 0.7165, 0.5446, 0.7215, 0.3285, 0.7295, 0.3291, 0.7245, 0.3304, 0.7245, 0.3304, 0.7295, 0.5463, 0.7217, 0.546, 0.7167, 0.5491, 0.7168, 0.5491, 0.7218, 0.5954, 0.7157, 0.5955, 0.7106, 0.5989, 0.7106, 0.5989, 0.7156, 0.5645, 0.7226, 0.5645, 0.7276, 0.5638, 0.7228, 0.3323, 0.7245, 0.3323, 0.7294, 0.3317, 0.7292, 0.5414, 0.7156, 0.5413, 0.7106, 0.5448, 0.7106, 0.5448, 0.7156, 0.677, 0.725, 0.677, 0.73, 0.6763, 0.7302, 0.6757, 0.7254, 0.6201, 0.7159, 0.6199, 0.7109, 0.6233, 0.711, 0.6233, 0.716, 0.6316, 0.725, 0.6322, 0.72, 0.6335, 0.7198, 0.6335, 0.7247, 0.683, 0.7181, 0.6827, 0.7131, 0.6859, 0.7133, 0.6859, 0.7183, 0.7091, 0.7128, 0.7096, 0.7079, 0.7115, 0.7077, 0.7115, 0.7125, 0.2896, 0.7234, 0.2891, 0.7184, 0.292, 0.7187, 0.292, 0.7236, 0.2778, 0.7236, 0.2783, 0.7187, 0.2807, 0.7184, 0.2807, 0.7234, 0.7094, 0.7246, 0.7089, 0.7197, 0.7114, 0.72, 0.7114, 0.7249, 0.6735, 0.7183, 0.6738, 0.7133, 0.6767, 0.7131, 0.6767, 0.7181, 0.2468, 0.7289, 0.2462, 0.724, 0.2482, 0.7243, 0.2482, 0.7291, 0.5703, 0.716, 0.5705, 0.711, 0.5737, 0.7108, 0.5737, 0.7158, 0.7125, 0.6892, 0.7131, 0.6842, 0.7143, 0.6848, 0.7131, 0.6894, 0.7016, 0.7125, 0.7012, 0.7077, 0.7043, 0.7081, 0.7043, 0.713, 0.7017, 0.7013, 0.7022, 0.6964, 0.7048, 0.696, 0.7048, 0.7008, 0.6244, 0.7217, 0.6238, 0.7169, 0.6264, 0.7174, 0.6264, 0.7221, 0.6779, 0.7131, 0.6783, 0.7081, 0.6814, 0.7078, 0.6814, 0.7127, 0.3098, 0.7284, 0.3092, 0.7236, 0.3112, 0.7241, 0.3112, 0.7288, 0.6335, 0.7069, 0.6337, 0.7019, 0.6372, 0.7017, 0.6372, 0.7067, 0.2782, 0.7248, 0.2782, 0.7296, 0.2769, 0.7291, 0.2775, 0.7245, 0.5802, 0.7097, 0.5803, 0.7047, 0.584, 0.7046, 0.584, 0.7096, 0.7158, 0.6964, 0.7158, 0.7012, 0.7151, 0.6967, 0.7159, 0.714, 0.7159, 0.7188, 0.7152, 0.7185, 0.5955, 0.7096, 0.5954, 0.7046, 0.5992, 0.7047, 0.5992, 0.7097, 0.683, 0.725, 0.683, 0.7298, 0.6823, 0.7301, 0.6816, 0.7256, 0.6611, 0.7066, 0.6609, 0.7016, 0.6646, 0.7018, 0.6646, 0.7068, 0.3135, 0.7288, 0.3141, 0.724, 0.3155, 0.7236, 0.3155, 0.7283, 0.6392, 0.7127, 0.6388, 0.7078, 0.6423, 0.7082, 0.6423, 0.7131, 0.701, 0.725, 0.7016, 0.7201, 0.7037, 0.7197, 0.7037, 0.7244, 0.6961, 0.726, 0.6961, 0.7306, 0.6954, 0.7264, 0.7161, 0.6724, 0.7161, 0.6769, 0.7154, 0.6766, 0.615, 0.7037, 0.6149, 0.6987, 0.619, 0.6988, 0.619, 0.7038, 0.7145, 0.6724, 0.7145, 0.677, 0.7138, 0.6773, 0.7131, 0.6731, 0.5415, 0.7036, 0.5413, 0.6987, 0.5453, 0.699, 0.5453, 0.7039, 0.6241, 0.7159, 0.6248, 0.7113, 0.6263, 0.7109, 0.6263, 0.7153, 0.6885, 0.671, 0.6881, 0.6661, 0.6918, 0.6666, 0.6918, 0.6715, 0.3443, 0.7236, 0.3449, 0.7189, 0.3471, 0.7184, 0.3471, 0.723, 0.6159, 0.7152, 0.6154, 0.7104, 0.6188, 0.711, 0.6188, 0.7157, 0.6975, 0.7013, 0.698, 0.6965, 0.7009, 0.696, 0.7009, 0.7007, 0.3375, 0.7231, 0.3369, 0.7184, 0.3397, 0.7191, 0.3397, 0.7236, 0.6671, 0.7068, 0.6675, 0.7019, 0.6709, 0.7015, 0.6709, 0.7063, 0.5614, 0.7272, 0.5608, 0.7226, 0.563, 0.7232, 0.563, 0.7276, 0.551, 0.7039, 0.5513, 0.699, 0.555, 0.6987, 0.555, 0.7036, 0.7143, 0.6499, 0.7143, 0.6545, 0.7129, 0.6538, 0.7136, 0.6495, 0.605, 0.7038, 0.6051, 0.6988, 0.6091, 0.6987, 0.6091, 0.7037, 0.6924, 0.6891, 0.6929, 0.6844, 0.696, 0.684, 0.696, 0.6886, 0.2706, 0.723, 0.27, 0.7184, 0.273, 0.7191, 0.273, 0.7234, 0.6833, 0.6541, 0.6837, 0.6492, 0.6874, 0.6488, 0.6874, 0.6536, 0.5975, 0.7268, 0.5968, 0.7224, 0.5992, 0.723, 0.5992, 0.7272, 0.6723, 0.6892, 0.6726, 0.6843, 0.6766, 0.684, 0.6766, 0.6889, 0.626, 0.7046, 0.626, 0.7089, 0.6245, 0.7082, 0.6252, 0.7042, 0.6502, 0.695, 0.6503, 0.69, 0.6546, 0.6899, 0.6546, 0.6949, 0.3667, 0.7277, 0.3667, 0.732, 0.366, 0.7281, 0.3706, 0.7277, 0.3706, 0.732, 0.3698, 0.7316, 0.6557, 0.6949, 0.6556, 0.6899, 0.66, 0.69, 0.66, 0.695, 0.5794, 0.7168, 0.5794, 0.7211, 0.5786, 0.7215, 0.5778, 0.7176, 0.6391, 0.689, 0.6388, 0.6841, 0.6431, 0.6843, 0.6431, 0.6893, 0.5422, 0.7272, 0.5429, 0.7228, 0.5446, 0.7224, 0.5446, 0.7266, 0.6835, 0.7008, 0.6831, 0.696, 0.6871, 0.6964, 0.6871, 0.7012, 0.7053, 0.7188, 0.7059, 0.7143, 0.7083, 0.7138, 0.7083, 0.7182, 0.6204, 0.7095, 0.6199, 0.7049, 0.6235, 0.7054, 0.6235, 0.71, 0.6503, 0.683, 0.6502, 0.678, 0.6549, 0.6781, 0.6549, 0.6831, 0.2807, 0.7245, 0.2807, 0.7285, 0.2799, 0.7289, 0.2791, 0.7252, 0.656, 0.6888, 0.6557, 0.6839, 0.6603, 0.6841, 0.6603, 0.689, 0.5849, 0.7268, 0.5856, 0.7227, 0.5874, 0.7224, 0.5874, 0.7264, 0.6781, 0.6948, 0.6777, 0.6901, 0.682, 0.6904, 0.682, 0.6951, 0.2375, 0.7231, 0.2382, 0.7188, 0.2407, 0.7184, 0.2407, 0.7227, 0.6155, 0.7092, 0.6149, 0.7046, 0.6188, 0.7051, 0.6188, 0.7096, 0.6878, 0.6951, 0.6884, 0.6905, 0.6917, 0.6901, 0.6917, 0.6946, 0.2465, 0.7228, 0.2458, 0.7184, 0.249, 0.7189, 0.249, 0.7231, 0.6778, 0.683, 0.6782, 0.6782, 0.6821, 0.6779, 0.6821, 0.6826, 0.707, 0.7062, 0.7062, 0.7021, 0.7087, 0.7025, 0.7087, 0.7065, 0.6327, 0.689, 0.633, 0.6841, 0.6373, 0.6839, 0.6373, 0.6888, 0.2908, 0.7249, 0.2908, 0.7289, 0.2891, 0.7282, 0.2899, 0.7245, 0.6327, 0.6831, 0.6328, 0.6781, 0.6374, 0.678, 0.6374, 0.683, 0.7162, 0.6554, 0.7162, 0.6593, 0.7154, 0.6558, 0.3687, 0.7277, 0.3687, 0.7317, 0.3678, 0.7313, 0.7026, 0.7063, 0.7019, 0.7022, 0.7053, 0.7024, 0.7053, 0.7065, 0.6609, 0.7007, 0.6614, 0.696, 0.6654, 0.6959, 0.6654, 0.7006, 0.3596, 0.7267, 0.3588, 0.7228, 0.3615, 0.723, 0.3615, 0.7269, 0.6617, 0.6713, 0.662, 0.6664, 0.6665, 0.6663, 0.6665, 0.6712, 0.6889, 0.7299, 0.688, 0.7262, 0.6898, 0.7264, 0.6898, 0.73, 0.6327, 0.6655, 0.6328, 0.6605, 0.6376, 0.6605, 0.6376, 0.6655, 0.5541, 0.7279, 0.5541, 0.7316, 0.5532, 0.7282, 0.2584, 0.728, 0.2584, 0.7316, 0.2575, 0.7313, 0.627, 0.6714, 0.6269, 0.6664, 0.6318, 0.6664, 0.6318, 0.6714, 0.7131, 0.7058, 0.714, 0.7022, 0.7149, 0.7021, 0.7149, 0.7057, 0.6272, 0.6772, 0.6269, 0.6723, 0.6317, 0.6724, 0.6317, 0.6773, 0.5699, 0.7267, 0.5708, 0.7228, 0.5726, 0.7227, 0.5726, 0.7265, 0.673, 0.6535, 0.6725, 0.6488, 0.6771, 0.649, 0.6771, 0.6537, 0.2967, 0.7228, 0.2974, 0.7186, 0.3001, 0.7184, 0.3001, 0.7226, 0.6936, 0.6644, 0.693, 0.66, 0.6971, 0.6602, 0.6971, 0.6646, 0.6925, 0.6948, 0.6931, 0.6903, 0.6966, 0.6901, 0.6966, 0.6946, 0.6552, 0.6593, 0.6503, 0.6596, 0.6503, 0.6547, 0.6552, 0.6547, 0.2454, 0.7268, 0.2416, 0.7261, 0.2416, 0.7242, 0.2454, 0.724, 0.6782, 0.6727, 0.6829, 0.6724, 0.6829, 0.677, 0.6782, 0.6769, 0.6975, 0.6591, 0.6934, 0.6585, 0.6934, 0.6557, 0.6975, 0.6556, 0.6446, 0.7084, 0.649, 0.7079, 0.649, 0.7121, 0.6446, 0.7119, 0.6767, 0.7122, 0.6723, 0.7117, 0.6723, 0.7082, 0.6767, 0.7081, 0.6835, 0.6562, 0.6876, 0.6556, 0.6876, 0.6591, 0.6835, 0.6589, 0.6718, 0.7006, 0.6671, 0.7003, 0.6671, 0.6961, 0.6718, 0.696, 0.2705, 0.7264, 0.2668, 0.7271, 0.2668, 0.7243, 0.2705, 0.7245, 0.6559, 0.6605, 0.6608, 0.6607, 0.6608, 0.6653, 0.6559, 0.6654, 0.2416, 0.7284, 0.2451, 0.7277, 0.2451, 0.7296, 0.2416, 0.7294, 0.6377, 0.6596, 0.6327, 0.6595, 0.6327, 0.6547, 0.6377, 0.6546, 0.5422, 0.7313, 0.5432, 0.728, 0.5432, 0.7314, 0.589, 0.7288, 0.5923, 0.728, 0.5923, 0.729, 0.6435, 0.6537, 0.6386, 0.6538, 0.6386, 0.6488, 0.6435, 0.6488, 0.6125, 0.7294, 0.609, 0.7287, 0.609, 0.7277, 0.6125, 0.7275, 0.2499, 0.7242, 0.2537, 0.724, 0.2537, 0.7268, 0.2499, 0.7261, 0.6551, 0.6713, 0.6502, 0.6712, 0.6502, 0.6666, 0.6551, 0.6664, 0.5699, 0.7278, 0.5734, 0.7276, 0.5734, 0.7295, 0.5699, 0.7288, 0.6318, 0.6596, 0.6268, 0.6596, 0.6268, 0.6547, 0.6318, 0.6546, 0.5969, 0.729, 0.5935, 0.7288, 0.5969, 0.728, 0.5991, 0.7283, 0.6024, 0.728, 0.6024, 0.729, 0.6494, 0.6537, 0.6444, 0.6538, 0.6444, 0.6488, 0.6494, 0.6488, 0.6082, 0.7294, 0.6047, 0.7292, 0.6047, 0.7282, 0.6082, 0.7275, 0.6493, 0.6712, 0.6444, 0.6713, 0.6444, 0.6664, 0.6493, 0.6666, 0.3201, 0.7264, 0.3164, 0.7262, 0.3164, 0.7243, 0.3201, 0.7236, 0.6664, 0.6653, 0.6617, 0.6654, 0.6617, 0.6608, 0.6664, 0.6611, 0.3656, 0.722, 0.3616, 0.7218, 0.3616, 0.719, 0.3656, 0.7184, 0.6545, 0.708, 0.6589, 0.7079, 0.6589, 0.7121, 0.6545, 0.7116, 0.6871, 0.7122, 0.6827, 0.7121, 0.6827, 0.7085, 0.6871, 0.7081, 0.6586, 0.7224, 0.6545, 0.7225, 0.6545, 0.719, 0.6586, 0.7196, 0.6726, 0.6724, 0.6773, 0.6725, 0.6773, 0.6766, 0.6726, 0.677, 0.6226, 0.723, 0.6226, 0.7268, 0.6207, 0.7267, 0.6199, 0.7228, 0.6824, 0.6488, 0.6824, 0.6535, 0.6779, 0.6537, 0.6784, 0.649, 0.6762, 0.6611, 0.6762, 0.6653, 0.6735, 0.6651, 0.6728, 0.6609, 0.6967, 0.7022, 0.6967, 0.7066, 0.6926, 0.7068, 0.6932, 0.7023, 0.6967, 0.6962, 0.6967, 0.7006, 0.6932, 0.7005, 0.6926, 0.696, 0.701, 0.7022, 0.701, 0.7063, 0.6975, 0.7065, 0.6983, 0.7023, 0.6822, 0.6961, 0.6822, 0.7008, 0.6781, 0.7007, 0.6777, 0.696, 0.3544, 0.7228, 0.3544, 0.7267, 0.3516, 0.7269, 0.3525, 0.723, 0.6607, 0.6722, 0.6607, 0.6771, 0.6562, 0.677, 0.6559, 0.6722, 0.6521, 0.726, 0.6521, 0.7296, 0.6503, 0.7297, 0.6512, 0.7261, 0.6493, 0.6605, 0.6493, 0.6655, 0.6445, 0.6655, 0.6444, 0.6605, 0.2668, 0.7313, 0.2677, 0.728, 0.2677, 0.7316, 0.2659, 0.7316, 0.265, 0.7283, 0.2659, 0.728, 0.6435, 0.6605, 0.6435, 0.6655, 0.6387, 0.6655, 0.6388, 0.6605, 0.6945, 0.7262, 0.6945, 0.7297, 0.6935, 0.7297, 0.6926, 0.726, 0.6492, 0.6722, 0.6492, 0.677, 0.6444, 0.6771, 0.6447, 0.6722, 0.6548, 0.6841, 0.6548, 0.689, 0.6504, 0.6888, 0.6502, 0.6839, 0.3075, 0.7289, 0.3066, 0.7252, 0.3083, 0.7245, 0.3083, 0.7285, 0.6604, 0.6781, 0.6604, 0.6831, 0.6558, 0.683, 0.6557, 0.678, 0.3624, 0.7313, 0.3632, 0.7277, 0.3632, 0.7317, 0.3651, 0.7317, 0.3643, 0.7281, 0.3651, 0.7277, 0.6431, 0.6781, 0.6431, 0.6831, 0.6384, 0.6832, 0.6385, 0.6782, 0.2929, 0.7282, 0.2937, 0.7245, 0.2945, 0.7249, 0.2945, 0.7289, 0.6719, 0.6662, 0.6719, 0.6711, 0.6673, 0.6713, 0.6676, 0.6664, 0.5389, 0.7231, 0.5389, 0.727, 0.5372, 0.7267, 0.5364, 0.7226, 0.6545, 0.6959, 0.6545, 0.7006, 0.6502, 0.7009, 0.6506, 0.6962, 0.2573, 0.7189, 0.2573, 0.7231, 0.2548, 0.7228, 0.2541, 0.7184, 0.614, 0.7046, 0.614, 0.7091, 0.6102, 0.7096, 0.6107, 0.705, 0.5452, 0.7052, 0.5452, 0.7097, 0.5419, 0.7093, 0.5413, 0.7048, 0.2532, 0.7184, 0.2532, 0.7227, 0.2499, 0.7231, 0.2506, 0.7188, 0.6823, 0.6666, 0.6823, 0.6714, 0.6784, 0.6711, 0.678, 0.6663, 0.5805, 0.7224, 0.5805, 0.7264, 0.578, 0.7268, 0.5788, 0.7227, 0.6878, 0.6724, 0.6878, 0.6772, 0.6837, 0.6776, 0.6841, 0.6728, 0.2652, 0.7191, 0.2652, 0.7234, 0.2628, 0.723, 0.2621, 0.7184, 0.5737, 0.7048, 0.5737, 0.7094, 0.5701, 0.7099, 0.5707, 0.7053, 0.5595, 0.7053, 0.5595, 0.7099, 0.5564, 0.7095, 0.5559, 0.7048, 0.7084, 0.6842, 0.7084, 0.6886, 0.7053, 0.6892, 0.706, 0.6847, 0.5404, 0.6991, 0.5404, 0.7039, 0.5368, 0.7035, 0.5364, 0.6987, 0.5914, 0.7224, 0.5914, 0.7266, 0.589, 0.7272, 0.5897, 0.7228, 0.6771, 0.6665, 0.6771, 0.6714, 0.673, 0.6711, 0.6728, 0.6662, 0.6441, 0.7176, 0.6434, 0.7137, 0.6449, 0.7129, 0.6449, 0.7172, 0.6715, 0.6902, 0.6715, 0.6952, 0.6672, 0.6951, 0.6671, 0.6901, 0.3572, 0.7316, 0.3579, 0.7277, 0.3579, 0.732, 0.3722, 0.732, 0.3715, 0.7281, 0.3722, 0.7277, 0.6317, 0.6901, 0.6317, 0.6951, 0.6273, 0.6952, 0.6274, 0.6902, 0.5932, 0.7205, 0.5939, 0.7165, 0.5947, 0.7169, 0.5947, 0.7212, 0.6771, 0.6547, 0.6771, 0.6596, 0.6728, 0.6599, 0.673, 0.6549, 0.6024, 0.723, 0.6024, 0.7272, 0.6008, 0.7268, 0.6, 0.7224, 0.6719, 0.7188, 0.6712, 0.7145, 0.6726, 0.7139, 0.6726, 0.7184, 0.5843, 0.6988, 0.5843, 0.7038, 0.5803, 0.7037, 0.5802, 0.6987, 0.6907, 0.7304, 0.6914, 0.7262, 0.6914, 0.7308, 0.716, 0.6828, 0.7153, 0.6786, 0.716, 0.6782, 0.5992, 0.6987, 0.5992, 0.7037, 0.5951, 0.7038, 0.5952, 0.6988, 0.7131, 0.6641, 0.7138, 0.6598, 0.7145, 0.6602, 0.7145, 0.6647, 0.5502, 0.6987, 0.5502, 0.7036, 0.5462, 0.7039, 0.5464, 0.699, 0.7122, 0.6788, 0.7122, 0.6833, 0.7107, 0.6829, 0.71, 0.6783, 0.6236, 0.6987, 0.6236, 0.7035, 0.6199, 0.704, 0.6202, 0.6991, 0.336, 0.7191, 0.336, 0.7236, 0.3338, 0.7231, 0.3332, 0.7184, 0.5494, 0.7106, 0.5494, 0.7153, 0.546, 0.7159, 0.5465, 0.7111, 0.5397, 0.7111, 0.5397, 0.7159, 0.5369, 0.7154, 0.5364, 0.7106, 0.3508, 0.7184, 0.3508, 0.723, 0.348, 0.7236, 0.3486, 0.7189, 0.6426, 0.702, 0.6426, 0.7069, 0.6392, 0.7065, 0.6388, 0.7016, 0.7122, 0.6724, 0.7122, 0.6768, 0.71, 0.6774, 0.7107, 0.6728, 0.5599, 0.699, 0.5599, 0.7039, 0.5561, 0.7036, 0.5559, 0.6987, 0.6307, 0.7203, 0.6307, 0.7251, 0.6286, 0.7247, 0.6281, 0.7198, 0.7053, 0.6598, 0.7053, 0.6646, 0.7022, 0.6651, 0.7027, 0.6602, 0.7052, 0.65, 0.7052, 0.6548, 0.7025, 0.6544, 0.7021, 0.6495, 0.6415, 0.7198, 0.6415, 0.7245, 0.6389, 0.7251, 0.6395, 0.7202, 0.6536, 0.7083, 0.6536, 0.7132, 0.6505, 0.7129, 0.6502, 0.7079, 0.3016, 0.7236, 0.3016, 0.7283, 0.2996, 0.7288, 0.3002, 0.724, 0.6923, 0.6726, 0.6923, 0.6776, 0.6889, 0.6774, 0.6886, 0.6724, 0.672, 0.7306, 0.6713, 0.726, 0.6726, 0.7255, 0.6726, 0.7303, 0.6767, 0.7022, 0.6767, 0.7072, 0.673, 0.7071, 0.673, 0.7021, 0.6341, 0.7305, 0.6348, 0.726, 0.6348, 0.7308, 0.7015, 0.7306, 0.7008, 0.7261, 0.7015, 0.7258, 0.6917, 0.7022, 0.6917, 0.7072, 0.688, 0.7073, 0.6881, 0.7023, 0.7131, 0.6828, 0.7138, 0.6782, 0.7144, 0.6785, 0.7144, 0.6833, 0.6483, 0.7018, 0.6483, 0.7068, 0.6446, 0.707, 0.6448, 0.7021, 0.3045, 0.7241, 0.3045, 0.7288, 0.3031, 0.7284, 0.3025, 0.7236, 0.6706, 0.7077, 0.6706, 0.7126, 0.6671, 0.713, 0.6675, 0.708, 0.593, 0.7106, 0.593, 0.7157, 0.5896, 0.7156, 0.5895, 0.7106, 0.3363, 0.7292, 0.337, 0.7245, 0.337, 0.7294, 0.7157, 0.7247, 0.715, 0.7199, 0.7157, 0.7197, 0.5545, 0.7108, 0.5545, 0.7158, 0.551, 0.7159, 0.5511, 0.7109, 0.2739, 0.729, 0.2751, 0.7243, 0.2758, 0.7246, 0.2751, 0.7295, 0.7012, 0.6495, 0.7012, 0.6545, 0.6978, 0.6547, 0.698, 0.6497, 0.7143, 0.714, 0.7143, 0.7188, 0.713, 0.7186, 0.7124, 0.7137, 0.649, 0.7129, 0.649, 0.7179, 0.6458, 0.7181, 0.6461, 0.7131, 0.6527, 0.7203, 0.6527, 0.7251, 0.6508, 0.7249, 0.6503, 0.72, 0.2845, 0.7184, 0.2845, 0.7234, 0.2816, 0.7236, 0.282, 0.7187, 0.2883, 0.7187, 0.2883, 0.7236, 0.2858, 0.7234, 0.2854, 0.7184, 0.6904, 0.7202, 0.6904, 0.7251, 0.688, 0.7254, 0.6885, 0.7204, 0.6577, 0.7132, 0.6577, 0.7181, 0.6548, 0.7179, 0.6545, 0.7129, 0.2565, 0.724, 0.2565, 0.7289, 0.2545, 0.7291, 0.2551, 0.7242, 0.578, 0.711, 0.578, 0.716, 0.5748, 0.7158, 0.5746, 0.7108, 0.7151, 0.7308, 0.7144, 0.7261, 0.7157, 0.7257, 0.7157, 0.7306, 0.7092, 0.6783, 0.7092, 0.6832, 0.7064, 0.6833, 0.7068, 0.6783, 0.7092, 0.6724, 0.7092, 0.6774, 0.7068, 0.6774, 0.7064, 0.6724, 0.7116, 0.6842, 0.7116, 0.6892, 0.7093, 0.6892, 0.7098, 0.6843, 0.5593, 0.7169, 0.5593, 0.7218, 0.5565, 0.7218, 0.5562, 0.7168, 0.3277, 0.7245, 0.3277, 0.7295, 0.3258, 0.7295, 0.3264, 0.7245, 0.5881, 0.7165, 0.5881, 0.7215, 0.585, 0.7215, 0.5849, 0.7165, 0.637, 0.726, 0.637, 0.7309, 0.6357, 0.7309, 0.6363, 0.726, 0.6536, 0.7141, 0.6536, 0.7191, 0.6503, 0.7191, 0.6503, 0.7141, 0.6655, 0.7182, 0.6661, 0.7133, 0.6661, 0.7183, 0.5945, 0.7156, 0.5939, 0.7107, 0.5945, 0.7106, 0.6913, 0.7143, 0.6913, 0.7193, 0.688, 0.7193, 0.6881, 0.7143, 0.6424, 0.7259, 0.6424, 0.7309, 0.6417, 0.7309, 0.6411, 0.7259, 0.6033, 0.7165, 0.6033, 0.7215, 0.6, 0.7215, 0.6002, 0.7165, 0.324, 0.7245, 0.324, 0.7295, 0.3227, 0.7295, 0.3221, 0.7245, 0.5638, 0.7167, 0.5638, 0.7217, 0.5608, 0.7218, 0.5611, 0.7168, 0.6138, 0.7217, 0.6138, 0.7266, 0.612, 0.7266, 0.6115, 0.7216, 0.5795, 0.7108, 0.5795, 0.7158, 0.5789, 0.7157, 0.6274, 0.7189, 0.6273, 0.7139, 0.6307, 0.7139, 0.6307, 0.7189, 0.6389, 0.7309, 0.6396, 0.7259, 0.6402, 0.7259, 0.6402, 0.7309, 0.5809, 0.7215, 0.5807, 0.7165, 0.584, 0.7165, 0.584, 0.7215, 0.3415, 0.7295, 0.3421, 0.7245, 0.3434, 0.7245, 0.3434, 0.7295, 0.5513, 0.7217, 0.551, 0.7167, 0.5541, 0.7168, 0.5541, 0.7218, 0.7095, 0.6953, 0.71, 0.6903, 0.7118, 0.6903, 0.7118, 0.6953, 0.6462, 0.724, 0.6458, 0.719, 0.6486, 0.719, 0.6486, 0.724, 0.7053, 0.7247, 0.7057, 0.7197, 0.708, 0.7197, 0.708, 0.7247, 0.6084, 0.7266, 0.6079, 0.7216, 0.6103, 0.7217, 0.6103, 0.7266, 0.5699, 0.7218, 0.5702, 0.7168, 0.573, 0.7168, 0.573, 0.7218, 0.3458, 0.7295, 0.3452, 0.7245, 0.3471, 0.7245, 0.3471, 0.7295, 0.5959, 0.7215, 0.5961, 0.7165, 0.5992, 0.7165, 0.5992, 0.7215, 0.6785, 0.7309, 0.6779, 0.726, 0.6792, 0.726, 0.6792, 0.7309, 0.6779, 0.719, 0.678, 0.714, 0.6813, 0.714, 0.6813, 0.719, 0.6326, 0.7135, 0.6326, 0.7185, 0.632, 0.7135, 0.6617, 0.7249, 0.6611, 0.7199, 0.6636, 0.7202, 0.6636, 0.7251, 0.6671, 0.719, 0.6675, 0.7141, 0.6704, 0.7139, 0.6704, 0.7188, 0.7128, 0.7246, 0.7122, 0.7197, 0.7142, 0.72, 0.7142, 0.7248, 0.6979, 0.6651, 0.6981, 0.6601, 0.7014, 0.66, 0.7014, 0.665, 0.7146, 0.6906, 0.7139, 0.6955, 0.7127, 0.695, 0.7139, 0.6903, 0.5851, 0.7157, 0.5852, 0.7106, 0.5886, 0.7106, 0.5886, 0.7156, 0.7158, 0.7077, 0.7158, 0.7126, 0.7152, 0.7078, 0.687, 0.725, 0.687, 0.7299, 0.6864, 0.7297, 0.5608, 0.7158, 0.5608, 0.7108, 0.5643, 0.7109, 0.5643, 0.7159, 0.6329, 0.7258, 0.6329, 0.7308, 0.6322, 0.731, 0.6316, 0.7262, 0.6983, 0.6774, 0.6981, 0.6724, 0.7016, 0.6725, 0.7016, 0.6775, 0.6086, 0.7206, 0.6092, 0.7156, 0.6106, 0.7155, 0.6106, 0.7203, 0.6973, 0.7188, 0.6969, 0.7138, 0.7002, 0.7141, 0.7002, 0.719, 0.6679, 0.7251, 0.6684, 0.7202, 0.6704, 0.7199, 0.6704, 0.7248, 0.2933, 0.7234, 0.2929, 0.7184, 0.2958, 0.7187, 0.2958, 0.7236, 0.3054, 0.7236, 0.3058, 0.7187, 0.3083, 0.7184, 0.3083, 0.7234, 0.708, 0.7256, 0.708, 0.7304, 0.7074, 0.7307, 0.7067, 0.7261, 0.6504, 0.7068, 0.6502, 0.7018, 0.6539, 0.7021, 0.6539, 0.707, 0.2967, 0.7288, 0.2973, 0.724, 0.2987, 0.7236, 0.2987, 0.7283, 0.693, 0.7126, 0.6926, 0.7077, 0.6961, 0.7081, 0.6961, 0.713, 0.6926, 0.7251, 0.6932, 0.7203, 0.6952, 0.7199, 0.6952, 0.7246, 0.6119, 0.7204, 0.6115, 0.7155, 0.6146, 0.7159, 0.6146, 0.7208, 0.6047, 0.7208, 0.6051, 0.7159, 0.6078, 0.7155, 0.6078, 0.7203, 0.6349, 0.7247, 0.6344, 0.7198, 0.637, 0.7203, 0.637, 0.7251, 0.6609, 0.713, 0.6612, 0.708, 0.6644, 0.7077, 0.6644, 0.7126, 0.658, 0.7282, 0.6574, 0.7234, 0.6594, 0.7239, 0.6594, 0.7285, 0.6554, 0.707, 0.6556, 0.7021, 0.659, 0.7018, 0.659, 0.7068, 0.7136, 0.726, 0.7136, 0.7308, 0.7122, 0.7302, 0.7129, 0.7257, 0.6834, 0.7072, 0.6834, 0.7022, 0.6871, 0.7021, 0.6871, 0.7071, 0.6807, 0.726, 0.6807, 0.7308, 0.6801, 0.7262, 0.7159, 0.6842, 0.7159, 0.689, 0.7152, 0.6888, 0.5896, 0.7096, 0.5895, 0.7046, 0.5932, 0.7047, 0.5932, 0.7097, 0.627, 0.7069, 0.6274, 0.702, 0.6308, 0.7016, 0.6308, 0.7064, 0.5755, 0.7273, 0.5748, 0.7227, 0.577, 0.7233, 0.577, 0.7277, 0.5754, 0.7039, 0.5756, 0.699, 0.5793, 0.6987, 0.5793, 0.7036, 0.5412, 0.723, 0.5412, 0.7276, 0.5398, 0.7269, 0.5405, 0.7226, 0.6, 0.7038, 0.6001, 0.6988, 0.6041, 0.6987, 0.6041, 0.7037, 0.7161, 0.6909, 0.7161, 0.6955, 0.7154, 0.6913, 0.7161, 0.6602, 0.7161, 0.6647, 0.7154, 0.6644, 0.61, 0.7037, 0.6099, 0.6987, 0.614, 0.6988, 0.614, 0.7038, 0.6726, 0.7197, 0.6726, 0.7243, 0.6719, 0.7246, 0.6712, 0.7203, 0.561, 0.7036, 0.5608, 0.6987, 0.5648, 0.699, 0.5648, 0.7039, 0.5656, 0.7277, 0.5663, 0.7231, 0.5678, 0.7227, 0.5678, 0.7271, 0.6884, 0.7009, 0.688, 0.696, 0.6917, 0.6965, 0.6917, 0.7013, 0.3406, 0.7236, 0.3412, 0.7189, 0.3434, 0.7184, 0.3434, 0.723, 0.6974, 0.7125, 0.6969, 0.7077, 0.7003, 0.7082, 0.7003, 0.713, 0.6969, 0.6893, 0.6974, 0.6845, 0.7002, 0.684, 0.7002, 0.6887, 0.3264, 0.7231, 0.3258, 0.7184, 0.3286, 0.7191, 0.3286, 0.7236, 0.6728, 0.6828, 0.6726, 0.6779, 0.6769, 0.6782, 0.6769, 0.6831, 0.7098, 0.6646, 0.7106, 0.6602, 0.7122, 0.6598, 0.7122, 0.664, 0.6836, 0.671, 0.6832, 0.6661, 0.6872, 0.6666, 0.6872, 0.6714, 0.2739, 0.7234, 0.2746, 0.7189, 0.277, 0.7184, 0.277, 0.7228, 0.5613, 0.7095, 0.5608, 0.7048, 0.5644, 0.7053, 0.5644, 0.7099, 0.5509, 0.7099, 0.5514, 0.7053, 0.5545, 0.7048, 0.5545, 0.7094, 0.2667, 0.723, 0.2661, 0.7184, 0.2691, 0.7191, 0.2691, 0.7234, 0.6835, 0.6652, 0.6839, 0.6604, 0.6876, 0.66, 0.6876, 0.6648, 0.5943, 0.7268, 0.5935, 0.7224, 0.5959, 0.723, 0.5959, 0.7272, 0.6327, 0.6951, 0.6329, 0.6902, 0.637, 0.6899, 0.637, 0.6948, 0.7142, 0.6968, 0.7142, 0.7011, 0.7127, 0.7003, 0.7135, 0.6964, 0.6446, 0.695, 0.6447, 0.69, 0.649, 0.6899, 0.649, 0.6949, 0.5874, 0.7277, 0.5874, 0.732, 0.5867, 0.7281, 0.5787, 0.7277, 0.5787, 0.732, 0.578, 0.7316, 0.661, 0.6949, 0.6609, 0.6899, 0.6653, 0.69, 0.6653, 0.695, 0.5506, 0.7226, 0.5506, 0.7269, 0.5498, 0.7273, 0.5491, 0.7234, 0.5822, 0.7265, 0.5814, 0.7224, 0.584, 0.7229, 0.584, 0.7268, 0.6612, 0.689, 0.6614, 0.6841, 0.6658, 0.6839, 0.6658, 0.6888, 0.2858, 0.7249, 0.2858, 0.7289, 0.2841, 0.7282, 0.2849, 0.7245, 0.6618, 0.6597, 0.6619, 0.6547, 0.6665, 0.6547, 0.6665, 0.6597, 0.618, 0.7278, 0.618, 0.7317, 0.6172, 0.7282, 0.3598, 0.7277, 0.3598, 0.7317, 0.359, 0.7313, 0.627, 0.6831, 0.6269, 0.6781, 0.6316, 0.6782, 0.6316, 0.6832, 0.6855, 0.725, 0.6855, 0.729, 0.6847, 0.7294, 0.6839, 0.7257, 0.6447, 0.6888, 0.6444, 0.6839, 0.649, 0.6841, 0.649, 0.689, 0.7096, 0.7065, 0.7104, 0.7024, 0.7122, 0.7021, 0.7122, 0.7061, 0.6779, 0.6887, 0.6775, 0.684, 0.6818, 0.6843, 0.6818, 0.689, 0.7011, 0.6834, 0.7018, 0.679, 0.7044, 0.6787, 0.7044, 0.6829, 0.537, 0.7093, 0.5364, 0.7048, 0.5402, 0.7052, 0.5402, 0.7097, 0.5462, 0.7097, 0.5467, 0.7051, 0.55, 0.7048, 0.55, 0.7093, 0.2423, 0.7228, 0.2416, 0.7184, 0.2449, 0.7189, 0.2449, 0.7231, 0.678, 0.6597, 0.6784, 0.655, 0.6823, 0.6547, 0.6823, 0.6594, 0.3695, 0.7269, 0.3704, 0.723, 0.3722, 0.7228, 0.3722, 0.7267, 0.6622, 0.6535, 0.6618, 0.6488, 0.6663, 0.649, 0.6663, 0.6537, 0.3011, 0.7228, 0.3018, 0.7186, 0.3045, 0.7184, 0.3045, 0.7226, 0.6934, 0.654, 0.6928, 0.6495, 0.6969, 0.6497, 0.6969, 0.6541, 0.6932, 0.677, 0.6938, 0.6725, 0.6973, 0.6724, 0.6973, 0.6768, 0.3185, 0.7226, 0.3178, 0.7184, 0.3212, 0.7186, 0.3212, 0.7228, 0.6672, 0.6537, 0.6676, 0.649, 0.6717, 0.6488, 0.6717, 0.6535, 0.3561, 0.7267, 0.3552, 0.7228, 0.3579, 0.723, 0.3579, 0.7269, 0.6616, 0.6771, 0.6619, 0.6722, 0.6664, 0.6722, 0.6664, 0.677, 0.6688, 0.7296, 0.6679, 0.726, 0.6698, 0.7261, 0.6698, 0.7297, 0.6502, 0.6655, 0.6503, 0.6605, 0.6551, 0.6605, 0.6551, 0.6655, 0.2613, 0.728, 0.2613, 0.7316, 0.2604, 0.7283, 0.2705, 0.728, 0.2705, 0.7316, 0.2696, 0.7313, 0.6385, 0.6714, 0.6384, 0.6664, 0.6433, 0.6664, 0.6433, 0.6714, 0.6969, 0.7297, 0.6979, 0.7261, 0.6988, 0.726, 0.6988, 0.7296, 0.6387, 0.6772, 0.6384, 0.6723, 0.6432, 0.6724, 0.6432, 0.6773, 0.6609, 0.6537, 0.656, 0.6534, 0.656, 0.6488, 0.6609, 0.6488, 0.2499, 0.7284, 0.2534, 0.7277, 0.2534, 0.7296, 0.2499, 0.7294, 0.6377, 0.6538, 0.6327, 0.6537, 0.6327, 0.6488, 0.6377, 0.6488, 0.6993, 0.6556, 0.6993, 0.659, 0.6984, 0.6558, 0.7012, 0.6556, 0.7012, 0.659, 0.7002, 0.6588, 0.6444, 0.6547, 0.6494, 0.6546, 0.6494, 0.6596, 0.6444, 0.6596, 0.3551, 0.7296, 0.3516, 0.7289, 0.3516, 0.7279, 0.3551, 0.7277, 0.656, 0.6549, 0.6609, 0.6547, 0.6609, 0.6596, 0.656, 0.6595, 0.2659, 0.7271, 0.2621, 0.7264, 0.2621, 0.7245, 0.2659, 0.7243, 0.6672, 0.661, 0.6719, 0.6606, 0.6719, 0.6653, 0.6672, 0.6652, 0.3566, 0.7184, 0.3607, 0.719, 0.3607, 0.7218, 0.3566, 0.722, 0.6047, 0.7109, 0.6091, 0.7104, 0.6091, 0.7146, 0.6047, 0.7144, 0.6936, 0.6785, 0.698, 0.679, 0.698, 0.6825, 0.6936, 0.6826, 0.6885, 0.6562, 0.6926, 0.6556, 0.6926, 0.6591, 0.6885, 0.6589, 0.678, 0.6606, 0.6827, 0.661, 0.6827, 0.6651, 0.678, 0.6652, 0.2575, 0.725, 0.2613, 0.7243, 0.2613, 0.7271, 0.2575, 0.7269])
me_plano.materials.append(mat_cajon)
me_plano.use_remesh_fix_poles = True
me_plano.use_remesh_preserve_attributes = False
me_plano.use_mirror_vertex_groups = False
me_plano.update()

# ---- objects
ob_plano = bpy.data.objects.new('Plano', me_plano)

# ---- transforms, parenting, visibility, modifiers, constraints
ob_plano.location = (0.0, 0.0, 0.0)
ob_plano.scale = (1.0, 1.505, 1.0)
ob_plano.lineart.crease_threshold = 0.0

# ---- collection membership
col_collection.objects.link(ob_plano)

# ---- scene / render settings (as saved in the file)
scene.frame_start = 1; scene.frame_end = 250; scene.frame_set(1)
scene.render.engine = 'BLENDER_EEVEE_NEXT'
scene.cycles.use_denoising = False
scene.cycles.samples = 128
scene.cycles.sampling_pattern = 'TABULATED_SOBOL'
scene.cycles.use_adaptive_sampling = False
scene.cycles.use_light_tree = False
scene.view_settings.view_transform = 'Filmic'
bpy.context.view_layer.update()

# ---- added for rendering (the .blend has no active camera and no usable light): camera, sun
cam_auto = bpy.data.cameras.new('AutoCamera')
cam_auto.lens = 50.0
cam_auto.sensor_width = 36.0
cam_auto.clip_end = 1000.0
ob_auto_camera = bpy.data.objects.new('AutoCamera', cam_auto)
scene.collection.objects.link(ob_auto_camera)
ob_auto_camera.location = (3.50314, -4.6462, 3.09192)
ob_auto_camera.rotation_euler = (1.09748, -7.21219e-08, 0.694738)
scene.camera = ob_auto_camera
light_auto_sun = bpy.data.lights.new('AutoSun', 'SUN')
light_auto_sun.energy = 3.0
light_auto_sun.angle = 0.0523599
ob_auto_sun = bpy.data.objects.new('AutoSun', light_auto_sun)
scene.collection.objects.link(ob_auto_sun)
ob_auto_sun.rotation_euler = (0.872665, 0.174533, 0.523599)
bpy.context.view_layer.update()
